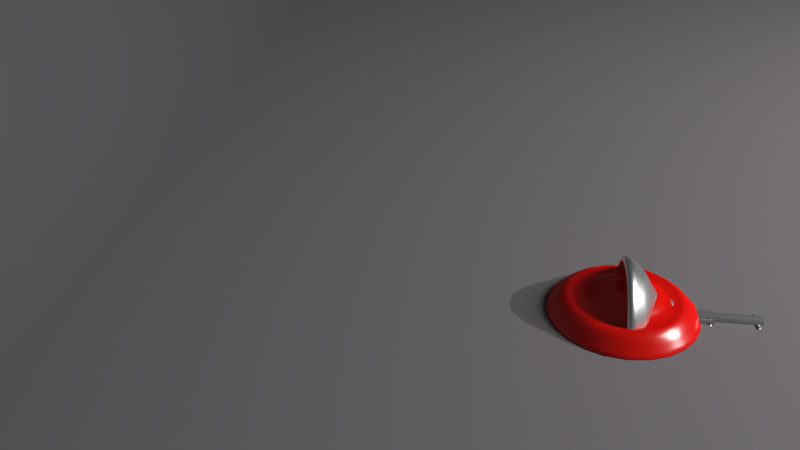 # Source: animatedLamp.blend  (saved by Blender 2.78.0; exported with 4.5.12 LTS)
import bpy
from mathutils import Matrix  # noqa: F401  (used for matrix-valued properties, if any)

bpy.ops.wm.read_factory_settings(use_empty=True)
scene = bpy.context.scene
scene.name = 'Scene'

# ---- collections
col_collection_1 = bpy.data.collections.new('Collection 1'); scene.collection.children.link(col_collection_1)

# ---- materials (node trees are filled in below, after node groups)
mat_light = bpy.data.materials.new('Light')
mat_light.alpha_threshold = 0.0
mat_light.diffuse_color = (1.0, 1.0, 1.0, 1.0)
mat_light.roughness = 0.5
mat_light.specular_intensity = 0.0
mat_material = bpy.data.materials.new('Material')
mat_material.alpha_threshold = 0.0
mat_material.roughness = 0.5
mat_glass = bpy.data.materials.new('Glass')
mat_glass.alpha_threshold = 0.0
mat_glass.roughness = 0.5
mat_cromado = bpy.data.materials.new('Cromado')
mat_cromado.alpha_threshold = 0.0
mat_cromado.roughness = 0.5
mat_material_001 = bpy.data.materials.new('Material.001')
mat_material_001.alpha_threshold = 0.0
mat_material_001.roughness = 0.5
mat_floor = bpy.data.materials.new('Floor')
mat_floor.alpha_threshold = 0.0
mat_floor.roughness = 0.5

# ---- material node trees
mat_light.use_nodes = True; mat_light.node_tree.nodes.clear()
_N = mat_light.node_tree.nodes; _L = mat_light.node_tree.links
n0 = _N.new('ShaderNodeOutputMaterial'); n0.name = 'Material Output'; n0.location = (288, 265)
n1 = _N.new('ShaderNodeEmission'); n1.name = 'Emission'; n1.location = (-2, 265)
n1.inputs[1].default_value = 20.0
_L.new(n1.outputs[0], n0.inputs[0])
n0.is_active_output = True
mat_material.use_nodes = True; mat_material.node_tree.nodes.clear()
_N = mat_material.node_tree.nodes; _L = mat_material.node_tree.links
n0 = _N.new('ShaderNodeOutputMaterial'); n0.name = 'Material Output'; n0.location = (484, 301)
n1 = _N.new('ShaderNodeMixShader'); n1.name = 'Mix Shader'; n1.location = (264, 298)
n1.inputs[0].default_value = 0.08
n2 = _N.new('ShaderNodeBsdfDiffuse'); n2.name = 'Diffuse BSDF'; n2.location = (49, 379)
n2.inputs[0].default_value = (0.8, 0.002813, 0.0, 1.0)
n3 = _N.new('ShaderNodeBsdfAnisotropic'); n3.name = 'Glossy BSDF'; n3.location = (30, 215)
n3.distribution = 'GGX'
n3.inputs[1].default_value = 0.2236
_L.new(n2.outputs[0], n1.inputs[1])
_L.new(n1.outputs[0], n0.inputs[0])
_L.new(n3.outputs[0], n1.inputs[2])
n0.is_active_output = True
mat_glass.use_nodes = True; mat_glass.node_tree.nodes.clear()
_N = mat_glass.node_tree.nodes; _L = mat_glass.node_tree.links
n0 = _N.new('ShaderNodeOutputMaterial'); n0.name = 'Material Output'; n0.location = (684, 300)
n1 = _N.new('ShaderNodeMixShader'); n1.name = 'Mix Shader'; n1.location = (464, 287)
n2 = _N.new('ShaderNodeBsdfDiffuse'); n2.name = 'Diffuse BSDF'; n2.location = (4, 352)
n2.inputs[0].default_value = (0.2771, 0.2771, 0.2771, 1.0)
n3 = _N.new('ShaderNodeBsdfGlass'); n3.name = 'Glass BSDF'; n3.location = (25, 199)
n3.distribution = 'BECKMANN'
n3.inputs[2].default_value = 9.9
_L.new(n1.outputs[0], n0.inputs[0])
_L.new(n2.outputs[0], n1.inputs[1])
_L.new(n3.outputs[0], n1.inputs[2])
n0.is_active_output = True
mat_cromado.use_nodes = True; mat_cromado.node_tree.nodes.clear()
_N = mat_cromado.node_tree.nodes; _L = mat_cromado.node_tree.links
n0 = _N.new('ShaderNodeOutputMaterial'); n0.name = 'Material Output'; n0.location = (460, 300)
n1 = _N.new('ShaderNodeBsdfDiffuse'); n1.name = 'Diffuse BSDF'; n1.location = (10, 300)
n1.inputs[0].default_value = (0.7402, 0.0, 0.007365, 1.0)
n2 = _N.new('ShaderNodeMixShader'); n2.name = 'Mix Shader'; n2.location = (240, 273)
n2.inputs[0].default_value = 1.0
n3 = _N.new('ShaderNodeBsdfAnisotropic'); n3.name = 'Glossy BSDF'; n3.location = (14, 154)
n3.distribution = 'GGX'
n3.inputs[0].default_value = (1.0, 1.0, 1.0, 1.0)
n3.inputs[1].default_value = 0.3162
_L.new(n1.outputs[0], n2.inputs[1])
_L.new(n2.outputs[0], n0.inputs[0])
_L.new(n3.outputs[0], n2.inputs[2])
n0.is_active_output = True
mat_material_001.use_nodes = True; mat_material_001.node_tree.nodes.clear()
_N = mat_material_001.node_tree.nodes; _L = mat_material_001.node_tree.links
n0 = _N.new('ShaderNodeOutputMaterial'); n0.name = 'Material Output'; n0.location = (300, 300)
n1 = _N.new('ShaderNodeEmission'); n1.name = 'Emission'; n1.location = (10, 300)
n1.inputs[1].default_value = 5.0
n2 = _N.new('ShaderNodeBlackbody'); n2.name = 'Blackbody'; n2.location = (-229, 260)
n2.inputs[0].default_value = 5000.0
_L.new(n1.outputs[0], n0.inputs[0])
_L.new(n2.outputs[0], n1.inputs[0])
n0.is_active_output = True
mat_floor.use_nodes = True; mat_floor.node_tree.nodes.clear()
_N = mat_floor.node_tree.nodes; _L = mat_floor.node_tree.links
n0 = _N.new('ShaderNodeOutputMaterial'); n0.name = 'Material Output'; n0.location = (460, 300)
n1 = _N.new('ShaderNodeBsdfDiffuse'); n1.name = 'Diffuse BSDF'; n1.location = (10, 300)
n1.inputs[0].default_value = (0.3786, 0.3558, 0.3728, 1.0)
n2 = _N.new('ShaderNodeMixShader'); n2.name = 'Mix Shader'; n2.location = (240, 274)
_L.new(n1.outputs[0], n2.inputs[1])
_L.new(n2.outputs[0], n0.inputs[0])
n0.is_active_output = True

# ---- world
world_world = bpy.data.worlds.new('World'); scene.world = world_world
world_world.color = (0.05088, 0.05088, 0.05088)
world_world.use_sun_shadow = False
world_world.sun_shadow_jitter_overblur = 0.0
world_world.cycles.sampling_method = 'MANUAL'

# ---- cameras
cam_camera = bpy.data.cameras.new('Camera')
cam_camera.clip_end = 100.0
cam_camera.lens = 35.0
cam_camera.sensor_width = 32.0
cam_camera.sensor_height = 18.0
cam_camera.ortho_scale = 7.314
cam_camera.dof.focus_distance = 0.0

# ---- lights
light_spot_001 = bpy.data.lights.new('Spot.001', 'SPOT')
light_spot_001.transmission_factor = 0.0
light_spot_001.energy = 2000.0
light_spot_001.shadow_buffer_clip_start = 0.5
light_spot_001.shadow_soft_size = 0.001
light_spot_001.shadow_maximum_resolution = 0.006
light_spot_001.use_absolute_resolution = True
light_spot_001.spot_blend = 0.05263
light_spot_001.spot_size = 2.065
light_spot = bpy.data.lights.new('Spot', 'SPOT')
light_spot.transmission_factor = 0.0
light_spot.energy = 1.0
light_spot.shadow_buffer_clip_start = 0.5
light_spot.shadow_maximum_resolution = 0.006
light_spot.use_absolute_resolution = True
light_spot.spot_blend = 0.7
light_spot.spot_size = 1.047
light_spot.use_nodes = True; light_spot.node_tree.nodes.clear()
_N = light_spot.node_tree.nodes; _L = light_spot.node_tree.links
n0 = _N.new('ShaderNodeEmission'); n0.name = 'Emission'; n0.location = (-15, 247)
n0.inputs[1].default_value = 250.0
n1 = _N.new('ShaderNodeOutputLight'); n1.name = 'Lamp Output'; n1.location = (162, 238)
n2 = _N.new('ShaderNodeBlackbody'); n2.name = 'Blackbody'; n2.location = (-211, 283)
n2.inputs[0].default_value = 5000.0
_L.new(n0.outputs[0], n1.inputs[0])
_L.new(n2.outputs[0], n0.inputs[0])
n1.is_active_output = True

# ---- meshes
me_plane = bpy.data.meshes.new('Plane')
me_plane.from_pydata([(-1.0, -1.0, 0.0), (1.0, -1.0, 0.0), (-1.0, 1.0, 0.0), (1.0, 1.0, 0.0)], [], [(0, 1, 3, 2)])
me_plane.materials.append(mat_light)
me_plane.use_remesh_preserve_volume = False
me_plane.use_remesh_preserve_attributes = False
me_plane.use_mirror_vertex_groups = False
me_plane.update()
me_mesh_002 = bpy.data.meshes.new('Mesh.002')
me_mesh_002.from_pydata([(0.0, -0.5, -1.562e-05), (0.0, -0.4801, 0.02883), (0.0, -0.4513, 0.0635), (0.0, -0.4181, 0.09641), (0.0, -0.3854, 0.12), (0.0, -0.3578, 0.1267), (0.0, -0.307, 0.1085), (0.0, -0.2557, 0.1457), (0.0, -0.197, 0.1715), (1.49e-08, -0.124, 0.1973), (-1.49e-08, -0.03, 0.215), (-1.49e-08, -0.03, 0.1047), (-0.1341, -0.4819, -1.556e-05), (-0.1289, -0.4628, 0.02883), (-0.1213, -0.4349, 0.0635), (-0.1125, -0.403, 0.09641), (-0.1039, -0.3714, 0.12), (-0.09662, -0.3447, 0.1267), (-0.08326, -0.2958, 0.1085), (-0.06974, -0.2463, 0.1457), (-0.05428, -0.1896, 0.1715), (-0.03506, -0.1192, 0.1973), (-0.01029, -0.02852, 0.215), (-0.01029, -0.02852, 0.1047), (-0.2525, -0.4317, -1.556e-05), (-0.2424, -0.4145, 0.02883), (-0.2279, -0.3896, 0.0635), (-0.2112, -0.361, 0.09641), (-0.1947, -0.3327, 0.12), (-0.1807, -0.3089, 0.1267), (-0.1551, -0.2651, 0.1085), (-0.1293, -0.2208, 0.1457), (-0.09964, -0.1701, 0.1715), (-0.06284, -0.107, 0.1973), (-0.01541, -0.02585, 0.215), (-0.01541, -0.02585, 0.1047), (-0.3535, -0.3535, -1.556e-05), (-0.3395, -0.3395, 0.02883), (-0.3191, -0.3191, 0.0635), (-0.2956, -0.2956, 0.09641), (-0.2725, -0.2725, 0.12), (-0.2529, -0.2529, 0.1267), (-0.217, -0.217, 0.1085), (-0.1808, -0.1808, 0.1457), (-0.1392, -0.1392, 0.1715), (-0.08765, -0.08765, 0.1973), (-0.02115, -0.02115, 0.215), (-0.02115, -0.02115, 0.1047), (-0.4317, -0.2525, -1.561e-05), (-0.4145, -0.2424, 0.02883), (-0.3896, -0.2279, 0.0635), (-0.361, -0.2112, 0.09641), (-0.3327, -0.1947, 0.12), (-0.3089, -0.1807, 0.1267), (-0.2651, -0.1551, 0.1085), (-0.2208, -0.1293, 0.1457), (-0.1701, -0.09964, 0.1715), (-0.107, -0.06284, 0.1973), (-0.02585, -0.01541, 0.215), (-0.02585, -0.01541, 0.1047), (-0.4819, -0.1341, -1.559e-05), (-0.4628, -0.1289, 0.02883), (-0.4349, -0.1213, 0.0635), (-0.403, -0.1125, 0.09641), (-0.3714, -0.1039, 0.12), (-0.3447, -0.09662, 0.1267), (-0.2958, -0.08326, 0.1085), (-0.2463, -0.06974, 0.1457), (-0.1896, -0.05428, 0.1715), (-0.1192, -0.03506, 0.1973), (-0.02852, -0.01029, 0.215), (-0.02852, -0.01029, 0.1047), (-0.5, 6.333e-08, -1.562e-05), (-0.4801, 6.519e-08, 0.02883), (-0.4513, 6.892e-08, 0.0635), (-0.4181, 7.264e-08, 0.09641), (-0.3854, 7.823e-08, 0.12), (-0.3578, 8.196e-08, 0.1267), (-0.307, 8.941e-08, 0.1085), (-0.2557, 9.313e-08, 0.1457), (-0.197, 1.006e-07, 0.1715), (-0.124, 1.043e-07, 0.1973), (-0.03, 1.267e-07, 0.215), (-0.03, 1.211e-07, 0.1047), (-0.4819, 0.1341, -1.561e-05), (-0.4628, 0.1289, 0.02883), (-0.4349, 0.1213, 0.0635), (-0.403, 0.1125, 0.09641), (-0.3714, 0.1039, 0.12), (-0.3447, 0.09662, 0.1267), (-0.2958, 0.08326, 0.1085), (-0.2463, 0.06975, 0.1457), (-0.1896, 0.05428, 0.1715), (-0.1192, 0.03506, 0.1973), (-0.02852, 0.01029, 0.215), (-0.02852, 0.01029, 0.1047), (-0.4317, 0.2525, -1.56e-05), (-0.4145, 0.2424, 0.02883), (-0.3896, 0.2279, 0.0635), (-0.361, 0.2112, 0.09641), (-0.3327, 0.1947, 0.12), (-0.3089, 0.1807, 0.1267), (-0.2651, 0.1551, 0.1085), (-0.2208, 0.1293, 0.1457), (-0.1701, 0.09964, 0.1715), (-0.107, 0.06284, 0.1973), (-0.02585, 0.01541, 0.215), (-0.02585, 0.01541, 0.1047), (-0.3535, 0.3535, -1.561e-05), (-0.3395, 0.3395, 0.02883), (-0.3191, 0.3191, 0.0635), (-0.2956, 0.2956, 0.09641), (-0.2725, 0.2725, 0.12), (-0.2529, 0.2529, 0.1267), (-0.217, 0.217, 0.1085), (-0.1808, 0.1808, 0.1457), (-0.1392, 0.1392, 0.1715), (-0.08765, 0.08765, 0.1973), (-0.02115, 0.02115, 0.215), (-0.02115, 0.02115, 0.1047), (-0.2525, 0.4317, -1.557e-05), (-0.2424, 0.4145, 0.02883), (-0.2279, 0.3896, 0.0635), (-0.2112, 0.361, 0.09641), (-0.1947, 0.3327, 0.12), (-0.1807, 0.3089, 0.1267), (-0.1551, 0.2651, 0.1085), (-0.1293, 0.2208, 0.1457), (-0.09964, 0.1701, 0.1715), (-0.06284, 0.107, 0.1973), (-0.01541, 0.02585, 0.215), (-0.01541, 0.02585, 0.1047), (-0.1341, 0.4819, -1.562e-05), (-0.1289, 0.4628, 0.02883), (-0.1213, 0.4349, 0.0635), (-0.1125, 0.403, 0.09641), (-0.1039, 0.3714, 0.12), (-0.09662, 0.3447, 0.1267), (-0.08326, 0.2958, 0.1085), (-0.06974, 0.2463, 0.1457), (-0.05428, 0.1896, 0.1715), (-0.03506, 0.1192, 0.1973), (-0.01029, 0.02852, 0.215), (-0.01029, 0.02852, 0.1047), (8.941e-08, 0.5, -1.565e-05), (8.941e-08, 0.4801, 0.02883), (8.941e-08, 0.4513, 0.0635), (1.043e-07, 0.4181, 0.09641), (8.941e-08, 0.3854, 0.12), (1.043e-07, 0.3578, 0.1267), (1.192e-07, 0.307, 0.1085), (1.341e-07, 0.2557, 0.1457), (1.49e-07, 0.197, 0.1715), (1.788e-07, 0.124, 0.1973), (1.788e-07, 0.03, 0.215), (1.788e-07, 0.03, 0.1047), (0.1341, 0.4819, -1.565e-05), (0.1289, 0.4628, 0.02883), (0.1213, 0.4349, 0.0635), (0.1125, 0.403, 0.09641), (0.1039, 0.3714, 0.12), (0.09662, 0.3447, 0.1267), (0.08326, 0.2958, 0.1085), (0.06975, 0.2463, 0.1457), (0.05428, 0.1896, 0.1715), (0.03506, 0.1192, 0.1973), (0.01029, 0.02852, 0.215), (0.01029, 0.02852, 0.1047), (0.2525, 0.4317, -1.572e-05), (0.2424, 0.4145, 0.02883), (0.2279, 0.3896, 0.0635), (0.2112, 0.361, 0.09641), (0.1947, 0.3327, 0.12), (0.1807, 0.3089, 0.1267), (0.1551, 0.2651, 0.1085), (0.1293, 0.2208, 0.1457), (0.09964, 0.1701, 0.1715), (0.06284, 0.107, 0.1973), (0.01541, 0.02585, 0.215), (0.01541, 0.02585, 0.1047), (0.3535, 0.3535, -1.56e-05), (0.3395, 0.3395, 0.02883), (0.3191, 0.3191, 0.0635), (0.2956, 0.2956, 0.09641), (0.2725, 0.2725, 0.12), (0.2529, 0.2529, 0.1267), (0.217, 0.217, 0.1085), (0.1808, 0.1808, 0.1457), (0.1392, 0.1392, 0.1715), (0.08765, 0.08765, 0.1973), (0.02115, 0.02115, 0.215), (0.02115, 0.02115, 0.1047), (0.4317, 0.2525, -1.563e-05), (0.4145, 0.2424, 0.02883), (0.3896, 0.2279, 0.0635), (0.361, 0.2112, 0.09641), (0.3327, 0.1947, 0.12), (0.3089, 0.1807, 0.1267), (0.2651, 0.1551, 0.1085), (0.2208, 0.1293, 0.1457), (0.1701, 0.09964, 0.1715), (0.107, 0.06284, 0.1973), (0.02585, 0.01541, 0.215), (0.02585, 0.01541, 0.1047), (0.4819, 0.1341, -1.563e-05), (0.4628, 0.1289, 0.02883), (0.4349, 0.1213, 0.0635), (0.403, 0.1125, 0.09641), (0.3714, 0.1039, 0.12), (0.3447, 0.09662, 0.1267), (0.2958, 0.08326, 0.1085), (0.2463, 0.06974, 0.1457), (0.1896, 0.05428, 0.1715), (0.1192, 0.03506, 0.1973), (0.02852, 0.01029, 0.215), (0.02852, 0.01029, 0.1047), (0.5, -1.964e-07, -1.565e-05), (0.4801, -2.022e-07, 0.02883), (0.4513, -2.071e-07, 0.0635), (0.4181, -2.143e-07, 0.09641), (0.3854, -2.253e-07, 0.12), (0.3578, -2.319e-07, 0.1267), (0.307, -2.522e-07, 0.1085), (0.2557, -2.651e-07, 0.1457), (0.197, -2.862e-07, 0.1715), (0.124, -3.088e-07, 0.1973), (0.03, -3.337e-07, 0.215), (0.03, -3.616e-07, 0.1047), (0.4819, -0.1341, -1.566e-05), (0.4628, -0.1289, 0.02883), (0.4349, -0.1213, 0.0635), (0.403, -0.1125, 0.09641), (0.3714, -0.1039, 0.12), (0.3447, -0.09662, 0.1267), (0.2958, -0.08326, 0.1085), (0.2463, -0.06975, 0.1457), (0.1896, -0.05428, 0.1715), (0.1192, -0.03506, 0.1973), (0.02852, -0.01029, 0.215), (0.02852, -0.01029, 0.1047), (0.4317, -0.2525, -1.566e-05), (0.4145, -0.2424, 0.02883), (0.3896, -0.2279, 0.0635), (0.361, -0.2112, 0.09641), (0.3327, -0.1947, 0.12), (0.3089, -0.1807, 0.1267), (0.2651, -0.1551, 0.1085), (0.2208, -0.1293, 0.1457), (0.1701, -0.09964, 0.1715), (0.107, -0.06284, 0.1973), (0.02585, -0.01541, 0.215), (0.02585, -0.01541, 0.1047), (0.3535, -0.3535, -1.566e-05), (0.3395, -0.3395, 0.02883), (0.3191, -0.3191, 0.0635), (0.2956, -0.2956, 0.09641), (0.2725, -0.2725, 0.12), (0.2529, -0.2529, 0.1267), (0.217, -0.217, 0.1085), (0.1808, -0.1808, 0.1457), (0.1392, -0.1392, 0.1715), (0.08765, -0.08765, 0.1973), (0.02115, -0.02115, 0.215), (0.02115, -0.02115, 0.1047), (0.2525, -0.4317, -1.569e-05), (0.2424, -0.4145, 0.02883), (0.2279, -0.3896, 0.0635), (0.2112, -0.361, 0.09641), (0.1947, -0.3327, 0.12), (0.1807, -0.3089, 0.1267), (0.1551, -0.2651, 0.1085), (0.1293, -0.2208, 0.1457), (0.09964, -0.1701, 0.1715), (0.06284, -0.107, 0.1973), (0.01541, -0.02585, 0.215), (0.01541, -0.02585, 0.1047), (0.1341, -0.4819, -1.56e-05), (0.1289, -0.4628, 0.02883), (0.1213, -0.4349, 0.0635), (0.1125, -0.403, 0.09641), (0.1039, -0.3714, 0.12), (0.09662, -0.3447, 0.1267), (0.08326, -0.2958, 0.1085), (0.06975, -0.2463, 0.1457), (0.05428, -0.1896, 0.1715), (0.03506, -0.1192, 0.1973), (0.01029, -0.02852, 0.215), (0.01029, -0.02852, 0.1047), (1.397e-08, -6.519e-08, 0.1047), (2.98e-08, -4.47e-08, -1.562e-05), (0.3511, -0.3511, 0.01271), (0.4288, -0.2508, 0.01271), (0.2508, -0.4288, 0.01271), (0.1332, -0.4787, 0.01271), (0.4967, -2.007e-07, 0.01271), (0.4787, -0.1332, 0.01271), (0.4787, 0.1332, 0.01271), (0.4288, 0.2508, 0.01271), (-0.2508, 0.4288, 0.01271), (-0.1332, 0.4787, 0.01271), (-0.3511, 0.3511, 0.01271), (-0.4288, 0.2508, 0.01271), (0.1332, 0.4787, 0.01271), (9.015e-08, 0.4967, 0.01271), (0.2508, 0.4288, 0.01271), (0.3511, 0.3511, 0.01271), (-0.4787, -0.1332, 0.01271), (-0.4288, -0.2508, 0.01271), (-0.4967, 6.53e-08, 0.01271), (-0.4787, 0.1332, 0.01271), (-0.2508, -0.4288, 0.01271), (-0.3511, -0.3511, 0.01271), (-0.1332, -0.4787, 0.01271), (-2.478e-10, -0.4967, 0.01271)], [], [(313, 312, 12, 0), (2, 14, 13, 1), (3, 15, 14, 2), (4, 16, 15, 3), (5, 17, 16, 4), (6, 18, 17, 5), (7, 19, 18, 6), (8, 20, 19, 7), (9, 21, 20, 8), (10, 22, 21, 9), (11, 23, 22, 10), (312, 310, 24, 12), (14, 26, 25, 13), (15, 27, 26, 14), (16, 28, 27, 15), (17, 29, 28, 16), (18, 30, 29, 17), (19, 31, 30, 18), (20, 32, 31, 19), (21, 33, 32, 20), (22, 34, 33, 21), (23, 35, 34, 22), (310, 311, 36, 24), (26, 38, 37, 25), (27, 39, 38, 26), (28, 40, 39, 27), (29, 41, 40, 28), (30, 42, 41, 29), (31, 43, 42, 30), (32, 44, 43, 31), (33, 45, 44, 32), (34, 46, 45, 33), (35, 47, 46, 34), (311, 307, 48, 36), (38, 50, 49, 37), (39, 51, 50, 38), (40, 52, 51, 39), (41, 53, 52, 40), (42, 54, 53, 41), (43, 55, 54, 42), (44, 56, 55, 43), (45, 57, 56, 44), (46, 58, 57, 45), (47, 59, 58, 46), (307, 306, 60, 48), (50, 62, 61, 49), (51, 63, 62, 50), (52, 64, 63, 51), (53, 65, 64, 52), (54, 66, 65, 53), (55, 67, 66, 54), (56, 68, 67, 55), (57, 69, 68, 56), (58, 70, 69, 57), (59, 71, 70, 58), (306, 308, 72, 60), (62, 74, 73, 61), (63, 75, 74, 62), (64, 76, 75, 63), (65, 77, 76, 64), (66, 78, 77, 65), (67, 79, 78, 66), (68, 80, 79, 67), (69, 81, 80, 68), (70, 82, 81, 69), (71, 83, 82, 70), (308, 309, 84, 72), (74, 86, 85, 73), (75, 87, 86, 74), (76, 88, 87, 75), (77, 89, 88, 76), (78, 90, 89, 77), (79, 91, 90, 78), (80, 92, 91, 79), (81, 93, 92, 80), (82, 94, 93, 81), (83, 95, 94, 82), (309, 301, 96, 84), (86, 98, 97, 85), (87, 99, 98, 86), (88, 100, 99, 87), (89, 101, 100, 88), (90, 102, 101, 89), (91, 103, 102, 90), (92, 104, 103, 91), (93, 105, 104, 92), (94, 106, 105, 93), (95, 107, 106, 94), (301, 300, 108, 96), (98, 110, 109, 97), (99, 111, 110, 98), (100, 112, 111, 99), (101, 113, 112, 100), (102, 114, 113, 101), (103, 115, 114, 102), (104, 116, 115, 103), (105, 117, 116, 104), (106, 118, 117, 105), (107, 119, 118, 106), (300, 298, 120, 108), (110, 122, 121, 109), (111, 123, 122, 110), (112, 124, 123, 111), (113, 125, 124, 112), (114, 126, 125, 113), (115, 127, 126, 114), (116, 128, 127, 115), (117, 129, 128, 116), (118, 130, 129, 117), (119, 131, 130, 118), (298, 299, 132, 120), (122, 134, 133, 121), (123, 135, 134, 122), (124, 136, 135, 123), (125, 137, 136, 124), (126, 138, 137, 125), (127, 139, 138, 126), (128, 140, 139, 127), (129, 141, 140, 128), (130, 142, 141, 129), (131, 143, 142, 130), (299, 303, 144, 132), (134, 146, 145, 133), (135, 147, 146, 134), (136, 148, 147, 135), (137, 149, 148, 136), (138, 150, 149, 137), (139, 151, 150, 138), (140, 152, 151, 139), (141, 153, 152, 140), (142, 154, 153, 141), (143, 155, 154, 142), (303, 302, 156, 144), (146, 158, 157, 145), (147, 159, 158, 146), (148, 160, 159, 147), (149, 161, 160, 148), (150, 162, 161, 149), (151, 163, 162, 150), (152, 164, 163, 151), (153, 165, 164, 152), (154, 166, 165, 153), (155, 167, 166, 154), (302, 304, 168, 156), (158, 170, 169, 157), (159, 171, 170, 158), (160, 172, 171, 159), (161, 173, 172, 160), (162, 174, 173, 161), (163, 175, 174, 162), (164, 176, 175, 163), (165, 177, 176, 164), (166, 178, 177, 165), (167, 179, 178, 166), (304, 305, 180, 168), (170, 182, 181, 169), (171, 183, 182, 170), (172, 184, 183, 171), (173, 185, 184, 172), (174, 186, 185, 173), (175, 187, 186, 174), (176, 188, 187, 175), (177, 189, 188, 176), (178, 190, 189, 177), (179, 191, 190, 178), (305, 297, 192, 180), (182, 194, 193, 181), (183, 195, 194, 182), (184, 196, 195, 183), (185, 197, 196, 184), (186, 198, 197, 185), (187, 199, 198, 186), (188, 200, 199, 187), (189, 201, 200, 188), (190, 202, 201, 189), (191, 203, 202, 190), (297, 296, 204, 192), (194, 206, 205, 193), (195, 207, 206, 194), (196, 208, 207, 195), (197, 209, 208, 196), (198, 210, 209, 197), (199, 211, 210, 198), (200, 212, 211, 199), (201, 213, 212, 200), (202, 214, 213, 201), (203, 215, 214, 202), (296, 294, 216, 204), (206, 218, 217, 205), (207, 219, 218, 206), (208, 220, 219, 207), (209, 221, 220, 208), (210, 222, 221, 209), (211, 223, 222, 210), (212, 224, 223, 211), (213, 225, 224, 212), (214, 226, 225, 213), (215, 227, 226, 214), (294, 295, 228, 216), (218, 230, 229, 217), (219, 231, 230, 218), (220, 232, 231, 219), (221, 233, 232, 220), (222, 234, 233, 221), (223, 235, 234, 222), (224, 236, 235, 223), (225, 237, 236, 224), (226, 238, 237, 225), (227, 239, 238, 226), (295, 291, 240, 228), (230, 242, 241, 229), (231, 243, 242, 230), (232, 244, 243, 231), (233, 245, 244, 232), (234, 246, 245, 233), (235, 247, 246, 234), (236, 248, 247, 235), (237, 249, 248, 236), (238, 250, 249, 237), (239, 251, 250, 238), (291, 290, 252, 240), (242, 254, 253, 241), (243, 255, 254, 242), (244, 256, 255, 243), (245, 257, 256, 244), (246, 258, 257, 245), (247, 259, 258, 246), (248, 260, 259, 247), (249, 261, 260, 248), (250, 262, 261, 249), (251, 263, 262, 250), (290, 292, 264, 252), (254, 266, 265, 253), (255, 267, 266, 254), (256, 268, 267, 255), (257, 269, 268, 256), (258, 270, 269, 257), (259, 271, 270, 258), (260, 272, 271, 259), (261, 273, 272, 260), (262, 274, 273, 261), (263, 275, 274, 262), (292, 293, 276, 264), (266, 278, 277, 265), (267, 279, 278, 266), (268, 280, 279, 267), (269, 281, 280, 268), (270, 282, 281, 269), (271, 283, 282, 270), (272, 284, 283, 271), (273, 285, 284, 272), (274, 286, 285, 273), (275, 287, 286, 274), (293, 313, 0, 276), (278, 2, 1, 277), (279, 3, 2, 278), (280, 4, 3, 279), (281, 5, 4, 280), (282, 6, 5, 281), (283, 7, 6, 282), (284, 8, 7, 283), (285, 9, 8, 284), (286, 10, 9, 285), (287, 11, 10, 286), (203, 288, 215), (287, 288, 11), (83, 71, 288), (179, 167, 288), (131, 288, 143), (47, 288, 59), (251, 239, 288), (107, 288, 119), (35, 288, 47), (191, 179, 288), (11, 288, 23), (83, 288, 95), (275, 263, 288), (167, 155, 288), (215, 288, 227), (131, 119, 288), (191, 288, 203), (23, 288, 35), (143, 288, 155), (71, 59, 288), (107, 95, 288), (251, 288, 263), (227, 288, 239), (287, 275, 288), (132, 144, 289), (180, 192, 289), (72, 84, 289), (120, 132, 289), (144, 156, 289), (228, 240, 289), (168, 180, 289), (276, 0, 289), (216, 228, 289), (108, 120, 289), (0, 12, 289), (60, 72, 289), (264, 276, 289), (96, 108, 289), (204, 216, 289), (84, 96, 289), (48, 60, 289), (252, 264, 289), (192, 204, 289), (36, 48, 289), (12, 24, 289), (24, 36, 289), (156, 168, 289), (240, 252, 289), (277, 1, 313, 293), (265, 277, 293, 292), (253, 265, 292, 290), (241, 253, 290, 291), (229, 241, 291, 295), (217, 229, 295, 294), (205, 217, 294, 296), (193, 205, 296, 297), (181, 193, 297, 305), (169, 181, 305, 304), (157, 169, 304, 302), (145, 157, 302, 303), (133, 145, 303, 299), (121, 133, 299, 298), (109, 121, 298, 300), (97, 109, 300, 301), (85, 97, 301, 309), (73, 85, 309, 308), (61, 73, 308, 306), (49, 61, 306, 307), (37, 49, 307, 311), (25, 37, 311, 310), (13, 25, 310, 312), (1, 13, 312, 313)])
me_mesh_002.polygons.foreach_set('use_smooth', [True] * 336)
me_mesh_002.materials.append(mat_material)
me_mesh_002.use_remesh_preserve_volume = False
me_mesh_002.use_remesh_preserve_attributes = False
me_mesh_002.use_mirror_vertex_groups = False
me_mesh_002.update()
me_mesh_003 = bpy.data.meshes.new('Mesh.003')
me_mesh_003.from_pydata([(-2.241e-08, -0.03677, -2.093e-08), (-0.01261, -0.03496, 1.252e-07), (-0.01889, -0.03168, 1.434e-07), (-0.02593, -0.02593, 8.866e-08), (-0.03168, -0.01889, 7.039e-08), (-0.03496, -0.01261, 5.213e-08), (-0.03677, 2.305e-07, 7.039e-08), (-0.03496, 0.01261, 5.213e-08), (-0.03168, 0.01889, 8.866e-08), (-0.02593, 0.02593, 1.56e-08), (-0.01889, 0.03168, 1.069e-07), (-0.01261, 0.03496, -2.662e-09), (2.15e-07, 0.03677, -2.662e-09), (0.01261, 0.03496, -1.488e-07), (0.01889, 0.03168, -1.67e-07), (0.02593, 0.02593, 3.387e-08), (0.03168, 0.01889, -2.093e-08), (0.03496, 0.01261, -2.093e-08), (0.03677, -3.337e-07, -2.093e-08), (0.03496, -0.01261, 1.56e-08), (0.03168, -0.01889, -5.745e-08), (0.02593, -0.02593, -7.572e-08), (0.01889, -0.03168, -9.398e-08), (0.01261, -0.03496, 5.213e-08), (0.01261, -0.03496, 0.2533), (0.01889, -0.03168, 0.2533), (0.02593, -0.02593, 0.2533), (0.03168, -0.01889, 0.2533), (0.03496, -0.01261, 0.2533), (0.03677, -3.337e-07, 0.2533), (0.03496, 0.01261, 0.2533), (0.03168, 0.01889, 0.2533), (0.02593, 0.02593, 0.2533), (0.01889, 0.03168, 0.2533), (0.01261, 0.03496, 0.2533), (2.15e-07, 0.03677, 0.2533), (-0.01261, 0.03496, 0.2533), (-0.01889, 0.03168, 0.2533), (-0.02593, 0.02593, 0.2533), (-0.03168, 0.01889, 0.2533), (-0.03496, 0.01261, 0.2533), (-0.03677, 2.305e-07, 0.2533), (-0.03496, -0.01261, 0.2533), (-0.03168, -0.01889, 0.2533), (-0.02593, -0.02593, 0.2533), (-0.01889, -0.03168, 0.2533), (-0.01261, -0.03496, 0.2533), (-2.241e-08, -0.03677, 0.2533), (-1.863e-09, 0.0, 0.2533), (-1.863e-09, 0.0, 0.2533), (-1.863e-09, -1.863e-09, 0.2533), (0.0, -1.863e-09, 0.2533), (0.0, -9.313e-10, 0.2533), (0.0, -1.087e-09, 0.2533), (0.0, -9.313e-10, 0.2533), (0.0, -1.863e-09, 0.2533), (-1.863e-09, -1.863e-09, 0.2533), (-1.863e-09, 0.0, 0.2533), (-1.863e-09, 0.0, 0.2533), (-1.826e-09, 0.0, 0.2533), (-1.863e-09, 0.0, 0.2533), (-1.863e-09, 0.0, 0.2533), (-1.863e-09, -1.863e-09, 0.2533), (0.0, -1.863e-09, 0.2533), (0.0, -9.313e-10, 0.2533), (0.0, -1.087e-09, 0.2533), (0.0, -9.313e-10, 0.2533), (0.0, -1.863e-09, 0.2533), (-1.863e-09, -1.863e-09, 0.2533), (-1.863e-09, 0.0, 0.2533), (-1.863e-09, 0.0, 0.2533), (-1.826e-09, 0.0, 0.2533)], [], [(13, 12, 35, 34), (14, 13, 34, 33), (4, 3, 44, 43), (8, 7, 40, 39), (23, 24, 47, 0), (18, 17, 30, 29), (10, 9, 38, 37), (3, 2, 45, 44), (20, 19, 28, 27), (23, 22, 25, 24), (9, 8, 39, 38), (17, 16, 31, 30), (2, 1, 46, 45), (1, 0, 47, 46), (16, 15, 32, 31), (19, 18, 29, 28), (12, 11, 36, 35), (7, 6, 41, 40), (11, 10, 37, 36), (21, 20, 27, 26), (22, 21, 26, 25), (15, 14, 33, 32), (5, 4, 43, 42), (6, 5, 42, 41), (24, 25, 49, 48), (40, 41, 65, 64), (33, 34, 58, 57), (44, 45, 69, 68), (43, 44, 68, 67), (47, 24, 48, 71), (29, 30, 54, 53), (37, 38, 62, 61), (38, 39, 63, 62), (31, 32, 56, 55), (41, 42, 66, 65), (36, 37, 61, 60), (45, 46, 70, 69), (39, 40, 64, 63), (34, 35, 59, 58), (32, 33, 57, 56), (35, 36, 60, 59), (27, 28, 52, 51), (28, 29, 53, 52), (25, 26, 50, 49), (42, 43, 67, 66), (46, 47, 71, 70), (30, 31, 55, 54), (26, 27, 51, 50)])
me_mesh_003.polygons.foreach_set('use_smooth', [True] * 48)
me_mesh_003.materials.append(mat_material)
me_mesh_003.use_remesh_preserve_volume = False
me_mesh_003.use_remesh_preserve_attributes = False
me_mesh_003.use_mirror_vertex_groups = False
me_mesh_003.update()
me_cube = bpy.data.meshes.new('Cube')
me_cube.from_pydata([(1.456, -1.0, -0.992), (1.469, -0.9999, 1.008), (1.446, 0.9999, -1.02), (1.459, 1.0, 0.9797), (3.456, -1.0, -1.0), (3.469, -0.9999, 0.9995), (3.446, 1.0, -1.029), (3.459, 1.0, 0.9712), (-3.459, -1.0, -0.9712), (-3.446, -1.0, 1.029), (-3.469, 0.9999, -0.9995), (-3.456, 1.0, 1.0), (-1.459, -1.0, -0.9797), (-1.446, -0.9999, 1.02), (-1.469, 0.9999, -1.008), (-1.456, 1.0, 0.992)], [], [(0, 1, 3, 2), (2, 3, 7, 6), (6, 7, 5, 4), (4, 5, 1, 0), (2, 6, 4, 0), (7, 3, 1, 5), (8, 9, 11, 10), (10, 11, 15, 14), (14, 15, 13, 12), (12, 13, 9, 8), (10, 14, 12, 8), (15, 11, 9, 13)])
me_cube.polygons.foreach_set('use_smooth', [True] * 12)
me_cube.materials.append(mat_glass)
me_cube.use_remesh_preserve_volume = False
me_cube.use_remesh_preserve_attributes = False
me_cube.use_mirror_vertex_groups = False
me_cube.update()
me_cylinder = bpy.data.meshes.new('Cylinder')
me_cylinder.from_pydata([(0.0, 1.0, -1.0), (0.0, 1.0, 1.0), (0.7071, 0.7071, -1.0), (0.7071, 0.7071, 1.0), (1.0, -4.371e-08, -1.0), (1.0, -4.371e-08, 1.0), (0.7071, -0.7071, -1.0), (0.7071, -0.7071, 1.0), (-8.742e-08, -1.0, -1.0), (-8.742e-08, -1.0, 1.0), (-0.7071, -0.7071, -1.0), (-0.7071, -0.7071, 1.0), (-1.0, 1.192e-08, -1.0), (-1.0, 1.192e-08, 1.0), (-0.7071, 0.7071, -1.0), (-0.7071, 0.7071, 1.0)], [], [(0, 1, 3, 2), (2, 3, 5, 4), (4, 5, 7, 6), (6, 7, 9, 8), (8, 9, 11, 10), (10, 11, 13, 12), (3, 1, 15, 13, 11, 9, 7, 5), (12, 13, 15, 14), (14, 15, 1, 0), (0, 2, 4, 6, 8, 10, 12, 14)])
me_cylinder.polygons.foreach_set('use_smooth', [True] * 10)
me_cylinder.materials.append(mat_glass)
me_cylinder.use_remesh_preserve_volume = False
me_cylinder.use_remesh_preserve_attributes = False
me_cylinder.use_mirror_vertex_groups = False
me_cylinder.update()
me_cube_002 = bpy.data.meshes.new('Cube.002')
me_cube_002.from_pydata([(-1.0, -1.0, -1.0), (-1.0, -1.0, 1.0), (-1.0, 1.785, -1.0), (-1.0, 1.785, 1.0), (1.0, -1.0, -1.0), (1.0, -1.0, 1.0), (1.0, 1.785, -1.0), (1.0, 1.785, 1.0)], [], [(0, 1, 3, 2), (2, 3, 7, 6), (6, 7, 5, 4), (4, 5, 1, 0), (2, 6, 4, 0), (7, 3, 1, 5)])
me_cube_002.polygons.foreach_set('use_smooth', [True] * 6)
me_cube_002.materials.append(mat_glass)
me_cube_002.use_remesh_preserve_volume = False
me_cube_002.use_remesh_preserve_attributes = False
me_cube_002.use_mirror_vertex_groups = False
me_cube_002.update()
me_cylinder_001 = bpy.data.meshes.new('Cylinder.001')
me_cylinder_001.from_pydata([(0.0, 1.0, -1.0), (0.0, 1.0, 1.0), (0.7071, 0.7071, -1.0), (0.7071, 0.7071, 1.0), (1.0, -4.371e-08, -1.0), (1.0, -4.371e-08, 1.0), (0.7071, -0.7071, -1.0), (0.7071, -0.7071, 1.0), (-8.742e-08, -1.0, -1.0), (-8.742e-08, -1.0, 1.0), (-0.7071, -0.7071, -1.0), (-0.7071, -0.7071, 1.0), (-1.0, 1.192e-08, -1.0), (-1.0, 1.192e-08, 1.0), (-0.7071, 0.7071, -1.0), (-0.7071, 0.7071, 1.0)], [], [(0, 1, 3, 2), (2, 3, 5, 4), (4, 5, 7, 6), (6, 7, 9, 8), (8, 9, 11, 10), (10, 11, 13, 12), (3, 1, 15, 13, 11, 9, 7, 5), (12, 13, 15, 14), (14, 15, 1, 0), (0, 2, 4, 6, 8, 10, 12, 14)])
me_cylinder_001.polygons.foreach_set('use_smooth', [True] * 10)
me_cylinder_001.materials.append(mat_glass)
me_cylinder_001.use_remesh_preserve_volume = False
me_cylinder_001.use_remesh_preserve_attributes = False
me_cylinder_001.use_mirror_vertex_groups = False
me_cylinder_001.update()
me_mesh_001 = bpy.data.meshes.new('Mesh.001')
me_mesh_001.from_pydata([(0.1564, 1.637e-08, -0.1044), (-0.1387, -0.03368, -0.04608), (-0.09561, -0.06068, 0.0006926), (-0.03337, -0.07567, 0.02665), (0.03572, -0.07567, 0.02665), (0.09796, -0.06068, 0.0006926), (0.141, -0.03368, -0.04608), (-0.1541, 1.323e-08, -0.1044), (-0.1387, -0.05833, -0.07074), (-0.09561, -0.1051, -0.04373), (-0.03337, -0.1311, -0.02874), (0.03572, -0.1311, -0.02874), (0.09796, -0.1051, -0.04373), (0.141, -0.05833, -0.07074), (-0.1387, -0.06735, -0.1044), (-0.09561, -0.1214, -0.1044), (-0.03337, -0.1513, -0.1044), (0.03572, -0.1513, -0.1044), (0.09796, -0.1214, -0.1044), (0.141, -0.06735, -0.1044), (-0.1387, -0.05833, -0.1381), (-0.09561, -0.1051, -0.1651), (-0.03337, -0.1311, -0.1801), (0.03572, -0.1311, -0.1801), (0.09796, -0.1051, -0.1651), (0.141, -0.05833, -0.1381), (-0.1387, -0.03368, -0.1627), (-0.09561, -0.06068, -0.2095), (-0.03337, -0.07567, -0.2355), (0.03572, -0.07567, -0.2355), (0.09796, -0.06068, -0.2095), (0.141, -0.03368, -0.1627), (-0.1387, -5.121e-09, -0.1718), (-0.09561, 5.118e-09, -0.2258), (-0.03337, 1.113e-08, -0.2558), (0.03572, 1.634e-08, -0.2558), (0.09796, 1.973e-08, -0.2258), (0.141, 2.294e-08, -0.1718), (-0.1387, 0.03368, -0.1627), (-0.09561, 0.06068, -0.2095), (-0.03337, 0.07567, -0.2355), (0.03572, 0.07567, -0.2355), (0.09796, 0.06068, -0.2095), (0.141, 0.03368, -0.1627), (-0.1387, 0.05833, -0.1381), (-0.09561, 0.1051, -0.1651), (-0.03337, 0.1311, -0.1801), (0.03572, 0.1311, -0.1801), (0.09796, 0.1051, -0.1651), (0.141, 0.05833, -0.1381), (-0.1387, 0.06735, -0.1044), (-0.09561, 0.1214, -0.1044), (-0.03337, 0.1513, -0.1044), (0.03572, 0.1513, -0.1044), (0.09796, 0.1214, -0.1044), (0.141, 0.06735, -0.1044), (-0.1387, 0.05833, -0.07074), (-0.09561, 0.1051, -0.04373), (-0.03337, 0.1311, -0.02874), (0.03572, 0.1311, -0.02874), (0.09796, 0.1051, -0.04373), (0.141, 0.05833, -0.07074), (-0.1387, 0.03368, -0.04608), (-0.09561, 0.06068, 0.0006926), (-0.03337, 0.07567, 0.02665), (0.03572, 0.07567, 0.02665), (0.09796, 0.06068, 0.0006926), (0.141, 0.03368, -0.04608), (-0.1387, -8.696e-09, -0.03706), (-0.09561, -1.474e-08, 0.01695), (-0.03337, -1.598e-08, 0.04693), (0.03572, -1.077e-08, 0.04693), (0.09796, -1.305e-10, 0.01695), (0.141, 5.482e-09, -0.03706), (0.0, -1.105, 1.21), (0.0, -1.053, 1.035), (0.0, -0.9633, 0.9078), (0.0, -0.8495, 0.8126), (0.0, -0.7257, 0.7348), (0.0, -0.6061, 0.6594), (0.0, -0.5046, 0.5712), (0.0, -0.4073, 0.4295), (-7.451e-09, -0.3591, 0.306), (0.0, -0.3272, 0.2011), (0.0, -0.2786, 0.1149), (0.0, -0.1805, 0.04781), (-0.2934, -1.066, 1.21), (-0.2798, -1.016, 1.035), (-0.2561, -0.9289, 0.9078), (-0.2261, -0.8191, 0.8126), (-0.1935, -0.6997, 0.7348), (-0.162, -0.5842, 0.6594), (-0.1353, -0.4864, 0.5712), (-0.1097, -0.3925, 0.4295), (-0.09699, -0.346, 0.306), (-0.08858, -0.3152, 0.2011), (-0.07578, -0.2684, 0.1149), (-0.04994, -0.1737, 0.04781), (-0.002389, 0.0004201, 8.941e-08), (-0.5576, -0.9541, 1.21), (-0.5315, -0.9094, 1.035), (-0.4862, -0.8318, 0.9078), (-0.4287, -0.7335, 0.8126), (-0.3663, -0.6266, 0.7348), (-0.306, -0.5233, 0.6594), (-0.2548, -0.4357, 0.5712), (-0.2057, -0.3517, 0.4295), (-0.1814, -0.3101, 0.306), (-0.1653, -0.2825, 0.2011), (-0.1408, -0.2405, 0.1149), (-0.09133, -0.1558, 0.04781), (-0.0002818, 5.448e-05, 8.941e-08), (-0.7813, -0.7813, 1.21), (-0.7447, -0.7447, 1.035), (-0.6811, -0.6811, 0.9078), (-0.6006, -0.6006, 0.8126), (-0.5131, -0.5131, 0.7348), (-0.4285, -0.4285, 0.6594), (-0.3568, -0.3568, 0.5712), (-0.288, -0.288, 0.4295), (-0.2539, -0.2539, 0.306), (-0.2313, -0.2313, 0.2011), (-0.197, -0.197, 0.1149), (-0.1276, -0.1276, 0.04781), (5.984e-05, 5.996e-05, 8.941e-08), (-0.9541, -0.5576, 1.21), (-0.9094, -0.5315, 1.035), (-0.8318, -0.4862, 0.9078), (-0.7335, -0.4287, 0.8126), (-0.6266, -0.3663, 0.7348), (-0.5233, -0.306, 0.6594), (-0.4357, -0.2548, 0.5712), (-0.3517, -0.2057, 0.4295), (-0.3101, -0.1814, 0.306), (-0.2825, -0.1653, 0.2011), (-0.2405, -0.1408, 0.1149), (-0.1558, -0.09133, 0.04781), (5.436e-05, -0.0002816, 5.96e-08), (-1.066, -0.2934, 1.21), (-1.016, -0.2798, 1.035), (-0.9289, -0.2561, 0.9078), (-0.8191, -0.2261, 0.8126), (-0.6997, -0.1935, 0.7348), (-0.5842, -0.162, 0.6594), (-0.4864, -0.1353, 0.5712), (-0.3925, -0.1097, 0.4295), (-0.346, -0.09699, 0.306), (-0.3152, -0.08858, 0.2011), (-0.2684, -0.07578, 0.1149), (-0.1737, -0.04994, 0.04781), (0.0004201, -0.002389, 4.47e-08), (-1.105, 0.0, 1.21), (-1.053, 0.0, 1.035), (-0.9633, 0.0, 0.9078), (-0.8495, 0.0, 0.8126), (-0.7257, 0.0, 0.7348), (-0.6061, 2.98e-08, 0.6594), (-0.5046, 5.96e-08, 0.5712), (-0.4073, 8.941e-08, 0.4295), (-0.3591, 8.941e-08, 0.306), (-0.3272, 8.196e-08, 0.2011), (-0.2786, 8.941e-08, 0.1149), (-0.1805, 1.043e-07, 0.04781), (-1.066, 0.2934, 1.21), (-1.016, 0.2798, 1.035), (-0.9289, 0.2561, 0.9078), (-0.8191, 0.2261, 0.8126), (-0.6997, 0.1935, 0.7348), (-0.5842, 0.162, 0.6594), (-0.4864, 0.1353, 0.5712), (-0.3925, 0.1097, 0.4295), (-0.346, 0.09699, 0.306), (-0.3152, 0.08858, 0.2011), (-0.2684, 0.07578, 0.1149), (-0.1737, 0.04994, 0.04781), (0.0004201, 0.002389, 2.98e-08), (-0.9541, 0.5576, 1.21), (-0.9094, 0.5315, 1.035), (-0.8318, 0.4862, 0.9078), (-0.7335, 0.4287, 0.8126), (-0.6266, 0.3663, 0.7348), (-0.5233, 0.306, 0.6594), (-0.4357, 0.2548, 0.5712), (-0.3517, 0.2057, 0.4295), (-0.3101, 0.1814, 0.306), (-0.2825, 0.1653, 0.2011), (-0.2405, 0.1408, 0.1149), (-0.1558, 0.09133, 0.04781), (5.46e-05, 0.0002819, 2.98e-08), (-0.7813, 0.7813, 1.21), (-0.7447, 0.7447, 1.035), (-0.6811, 0.6811, 0.9078), (-0.6006, 0.6006, 0.8126), (-0.5131, 0.5131, 0.7348), (-0.4285, 0.4285, 0.6594), (-0.3568, 0.3568, 0.5712), (-0.288, 0.288, 0.4295), (-0.2539, 0.2539, 0.306), (-0.2313, 0.2313, 0.2011), (-0.197, 0.197, 0.1149), (-0.1276, 0.1276, 0.04781), (5.996e-05, -5.966e-05, 0.0), (-0.5576, 0.9541, 1.21), (-0.5315, 0.9094, 1.035), (-0.4862, 0.8318, 0.9078), (-0.4287, 0.7335, 0.8126), (-0.3663, 0.6266, 0.7348), (-0.306, 0.5233, 0.6594), (-0.2548, 0.4357, 0.5712), (-0.2057, 0.3517, 0.4295), (-0.1814, 0.3101, 0.306), (-0.1653, 0.2825, 0.2011), (-0.1408, 0.2405, 0.1149), (-0.09133, 0.1558, 0.04781), (-0.0002816, -5.424e-05, 8.941e-08), (-0.2934, 1.066, 1.21), (-0.2798, 1.016, 1.035), (-0.2561, 0.9289, 0.9078), (-0.2261, 0.8191, 0.8126), (-0.1935, 0.6997, 0.7348), (-0.162, 0.5842, 0.6594), (-0.1353, 0.4864, 0.5712), (-0.1097, 0.3925, 0.4295), (-0.09699, 0.346, 0.306), (-0.08858, 0.3152, 0.2011), (-0.07578, 0.2684, 0.1149), (-0.04994, 0.1737, 0.04781), (-0.002389, -0.0004201, 0.0), (-8.941e-08, 1.105, 1.21), (-5.96e-08, 1.053, 1.035), (-4.47e-08, 0.9633, 0.9078), (-1.49e-08, 0.8495, 0.8126), (0.0, 0.7257, 0.7348), (2.98e-08, 0.6061, 0.6594), (2.98e-08, 0.5046, 0.5712), (5.96e-08, 0.4073, 0.4295), (8.941e-08, 0.3591, 0.306), (1.192e-07, 0.3272, 0.2011), (1.192e-07, 0.2786, 0.1149), (1.639e-07, 0.1805, 0.04781), (0.2934, 1.066, 1.21), (0.2798, 1.016, 1.035), (0.2561, 0.9289, 0.9078), (0.2261, 0.8191, 0.8126), (0.1935, 0.6997, 0.7348), (0.162, 0.5842, 0.6594), (0.1353, 0.4864, 0.5712), (0.1097, 0.3925, 0.4295), (0.09699, 0.346, 0.306), (0.08858, 0.3152, 0.2011), (0.07578, 0.2684, 0.1149), (0.04994, 0.1737, 0.04781), (0.002389, -0.0004202, -1.192e-07), (0.5576, 0.9541, 1.21), (0.5315, 0.9094, 1.035), (0.4862, 0.8318, 0.9078), (0.4287, 0.7335, 0.8126), (0.3663, 0.6266, 0.7348), (0.306, 0.5233, 0.6594), (0.2548, 0.4357, 0.5712), (0.2057, 0.3517, 0.4295), (0.1814, 0.3101, 0.306), (0.1653, 0.2825, 0.2011), (0.1408, 0.2405, 0.1149), (0.09133, 0.1558, 0.04781), (0.0002821, -5.46e-05, -1.788e-07), (0.7813, 0.7813, 1.21), (0.7447, 0.7447, 1.035), (0.6811, 0.6811, 0.9078), (0.6006, 0.6006, 0.8126), (0.5131, 0.5131, 0.7348), (0.4285, 0.4285, 0.6594), (0.3568, 0.3568, 0.5712), (0.288, 0.288, 0.4295), (0.2539, 0.2539, 0.306), (0.2313, 0.2313, 0.2011), (0.197, 0.197, 0.1149), (0.1276, 0.1276, 0.04781), (-5.96e-05, -6.008e-05, 2.98e-08), (0.9541, 0.5576, 1.21), (0.9094, 0.5315, 1.035), (0.8318, 0.4862, 0.9078), (0.7335, 0.4287, 0.8126), (0.6266, 0.3663, 0.7348), (0.5233, 0.306, 0.6594), (0.4357, 0.2548, 0.5712), (0.3517, 0.2057, 0.4295), (0.3101, 0.1814, 0.306), (0.2825, 0.1653, 0.2011), (0.2405, 0.1408, 0.1149), (0.1558, 0.09133, 0.04781), (-5.43e-05, 0.0002814, -2.98e-08), (1.066, 0.2934, 1.21), (1.016, 0.2798, 1.035), (0.9289, 0.2561, 0.9078), (0.8191, 0.2261, 0.8126), (0.6997, 0.1935, 0.7348), (0.5842, 0.162, 0.6594), (0.4864, 0.1353, 0.5712), (0.3925, 0.1097, 0.4295), (0.346, 0.09699, 0.306), (0.3152, 0.08858, 0.2011), (0.2684, 0.07578, 0.1149), (0.1737, 0.04994, 0.04781), (-0.0004201, 0.002389, -1.49e-08), (1.105, 2.495e-07, 1.21), (1.053, 1.844e-07, 1.035), (0.9633, 1.451e-07, 0.9078), (0.8495, 1.629e-07, 0.8126), (0.7257, 7.62e-10, 0.7348), (0.6061, -4.171e-08, 0.6594), (0.5046, -5.245e-08, 0.5712), (0.4073, -1.224e-07, 0.4295), (0.3591, -1.871e-07, 0.306), (0.3272, -2.202e-07, 0.2011), (0.2786, -2.552e-07, 0.1149), (0.1805, -3.028e-07, 0.04781), (1.066, -0.2934, 1.21), (1.016, -0.2798, 1.035), (0.9289, -0.2561, 0.9078), (0.8191, -0.2261, 0.8126), (0.6997, -0.1935, 0.7348), (0.5842, -0.162, 0.6594), (0.4864, -0.1353, 0.5712), (0.3925, -0.1097, 0.4295), (0.346, -0.09699, 0.306), (0.3152, -0.08858, 0.2011), (0.2684, -0.07578, 0.1149), (0.1737, -0.04994, 0.04781), (-0.0004205, -0.00239, -4.47e-08), (0.9541, -0.5576, 1.21), (0.9094, -0.5315, 1.035), (0.8318, -0.4862, 0.9078), (0.7335, -0.4287, 0.8126), (0.6266, -0.3663, 0.7348), (0.5233, -0.306, 0.6594), (0.4357, -0.2548, 0.5712), (0.3517, -0.2057, 0.4295), (0.3101, -0.1814, 0.306), (0.2825, -0.1653, 0.2011), (0.2405, -0.1408, 0.1149), (0.1558, -0.09133, 0.04781), (-5.46e-05, -0.0002821, -8.941e-08), (0.7813, -0.7813, 1.21), (0.7447, -0.7447, 1.035), (0.6811, -0.6811, 0.9078), (0.6006, -0.6006, 0.8126), (0.5131, -0.5131, 0.7348), (0.4285, -0.4285, 0.6594), (0.3568, -0.3568, 0.5712), (0.288, -0.288, 0.4295), (0.2539, -0.2539, 0.306), (0.2313, -0.2313, 0.2011), (0.197, -0.197, 0.1149), (0.1276, -0.1276, 0.04781), (-6.008e-05, 5.949e-05, -1.192e-07), (0.5576, -0.9541, 1.21), (0.5315, -0.9094, 1.035), (0.4862, -0.8318, 0.9078), (0.4287, -0.7335, 0.8126), (0.3663, -0.6266, 0.7348), (0.306, -0.5233, 0.6594), (0.2548, -0.4357, 0.5712), (0.2057, -0.3517, 0.4295), (0.1814, -0.3101, 0.306), (0.1653, -0.2825, 0.2011), (0.1408, -0.2405, 0.1149), (0.09133, -0.1558, 0.04781), (0.0002813, 5.424e-05, -1.192e-07), (0.2934, -1.066, 1.21), (0.2798, -1.016, 1.035), (0.2561, -0.9289, 0.9078), (0.2261, -0.8191, 0.8126), (0.1935, -0.6997, 0.7348), (0.162, -0.5842, 0.6594), (0.1353, -0.4864, 0.5712), (0.1097, -0.3925, 0.4295), (0.09699, -0.346, 0.306), (0.08858, -0.3152, 0.2011), (0.07578, -0.2684, 0.1149), (0.04994, -0.1737, 0.04781), (0.002389, 0.0004201, 0.0), (0.0, -1.193, 1.185), (0.0, -1.124, 1.002), (0.0, -1.018, 0.8579), (0.0, -0.8927, 0.7537), (0.0, -0.7634, 0.675), (0.0, -0.6458, 0.6052), (0.0, -0.5544, 0.5262), (0.0, -0.4561, 0.4034), (-7.451e-09, -0.4054, 0.29), (0.0, -0.3684, 0.1836), (0.0, -0.3071, 0.08945), (0.0, -0.1913, 0.02504), (0.0, -0.0003104, -0.001173), (-0.3165, -1.15, 1.185), (-0.2983, -1.084, 1.002), (-0.2706, -0.9819, 0.8579), (-0.2375, -0.8608, 0.7537), (-0.2035, -0.736, 0.675), (-0.1725, -0.6226, 0.6052), (-0.148, -0.5328, 0.5277), (-0.1219, -0.4369, 0.4049), (-0.1085, -0.3878, 0.291), (-0.09878, -0.3523, 0.1848), (-0.0828, -0.2938, 0.09135), (-0.05254, -0.183, 0.02743), (-0.002464, 0.0001572, -0.001034), (-0.6018, -1.03, 1.185), (-0.567, -0.9702, 1.002), (-0.5139, -0.8792, 0.8579), (-0.4506, -0.7708, 0.7537), (-0.3853, -0.6591, 0.675), (-0.3261, -0.5576, 0.6053), (-0.279, -0.4769, 0.528), (-0.2289, -0.3912, 0.405), (-0.2034, -0.3474, 0.291), (-0.1848, -0.3156, 0.1848), (-0.1542, -0.2633, 0.09134), (-0.09626, -0.1641, 0.02743), (-0.8432, -0.8432, 1.185), (-0.7945, -0.7945, 1.002), (-0.72, -0.72, 0.8579), (-0.6312, -0.6312, 0.7537), (-0.5397, -0.5397, 0.675), (-0.4566, -0.4566, 0.6053), (-0.3906, -0.3906, 0.528), (-0.3204, -0.3204, 0.405), (-0.2845, -0.2845, 0.291), (-0.2585, -0.2585, 0.1848), (-0.2157, -0.2157, 0.09123), (-0.1345, -0.1345, 0.02704), (-1.03, -0.6018, 1.185), (-0.9702, -0.567, 1.002), (-0.8792, -0.5139, 0.8579), (-0.7708, -0.4506, 0.7537), (-0.6591, -0.3853, 0.675), (-0.5576, -0.3261, 0.6053), (-0.4769, -0.279, 0.528), (-0.3912, -0.2289, 0.405), (-0.3474, -0.2034, 0.291), (-0.3156, -0.1848, 0.1848), (-0.2633, -0.1542, 0.09134), (-0.1641, -0.09626, 0.02743), (-1.15, -0.3165, 1.185), (-1.084, -0.2983, 1.002), (-0.9819, -0.2706, 0.8579), (-0.8608, -0.2375, 0.7537), (-0.736, -0.2035, 0.675), (-0.6226, -0.1725, 0.6052), (-0.5328, -0.148, 0.5277), (-0.4369, -0.1219, 0.4049), (-0.3878, -0.1085, 0.291), (-0.3523, -0.09878, 0.1848), (-0.2938, -0.0828, 0.09135), (-0.183, -0.05254, 0.02743), (0.0001572, -0.002464, -0.001034), (-1.193, 0.0, 1.185), (-1.124, 0.0, 1.002), (-1.018, 0.0, 0.8579), (-0.8927, 0.0, 0.7537), (-0.7634, 0.0, 0.675), (-0.6458, 2.98e-08, 0.6052), (-0.5544, 5.96e-08, 0.5262), (-0.4561, 8.941e-08, 0.4034), (-0.4054, 8.941e-08, 0.29), (-0.3684, 8.196e-08, 0.1836), (-0.3071, 8.941e-08, 0.08945), (-0.1913, 1.043e-07, 0.02504), (-0.0003102, 1.264e-07, -0.001173), (-1.15, 0.3165, 1.185), (-1.084, 0.2983, 1.002), (-0.9819, 0.2706, 0.8579), (-0.8608, 0.2375, 0.7537), (-0.736, 0.2035, 0.675), (-0.6226, 0.1725, 0.6052), (-0.5328, 0.148, 0.5277), (-0.4369, 0.1219, 0.4049), (-0.3878, 0.1085, 0.291), (-0.3523, 0.09878, 0.1848), (-0.2938, 0.0828, 0.09135), (-0.183, 0.05254, 0.02743), (0.0001572, 0.002465, -0.001034), (-1.03, 0.6018, 1.185), (-0.9702, 0.567, 1.002), (-0.8792, 0.5139, 0.8579), (-0.7708, 0.4506, 0.7537), (-0.6591, 0.3853, 0.675), (-0.5576, 0.3261, 0.6053), (-0.4769, 0.279, 0.528), (-0.3912, 0.2289, 0.405), (-0.3474, 0.2034, 0.291), (-0.3156, 0.1848, 0.1848), (-0.2633, 0.1542, 0.09134), (-0.1641, 0.09626, 0.02743), (-0.8432, 0.8432, 1.185), (-0.7945, 0.7945, 1.002), (-0.72, 0.72, 0.8579), (-0.6312, 0.6312, 0.7537), (-0.5397, 0.5397, 0.675), (-0.4566, 0.4566, 0.6053), (-0.3906, 0.3906, 0.528), (-0.3204, 0.3204, 0.405), (-0.2845, 0.2845, 0.291), (-0.2585, 0.2585, 0.1848), (-0.2157, 0.2157, 0.09123), (-0.1345, 0.1345, 0.02704), (-0.6018, 1.03, 1.185), (-0.567, 0.9702, 1.002), (-0.5139, 0.8792, 0.8579), (-0.4506, 0.7708, 0.7537), (-0.3853, 0.6591, 0.675), (-0.3261, 0.5576, 0.6053), (-0.279, 0.4769, 0.528), (-0.2289, 0.3912, 0.405), (-0.2034, 0.3474, 0.291), (-0.1848, 0.3156, 0.1848), (-0.1542, 0.2633, 0.09134), (-0.09626, 0.1641, 0.02743), (-0.0003054, -1.751e-05, -0.000165), (-0.3165, 1.15, 1.185), (-0.2983, 1.084, 1.002), (-0.2706, 0.9819, 0.8579), (-0.2375, 0.8608, 0.7537), (-0.2035, 0.736, 0.675), (-0.1725, 0.6226, 0.6052), (-0.148, 0.5328, 0.5277), (-0.1219, 0.4369, 0.4049), (-0.1085, 0.3878, 0.291), (-0.09878, 0.3523, 0.1848), (-0.0828, 0.2938, 0.09135), (-0.05254, 0.183, 0.02743), (-0.002464, -0.0001571, -0.001034), (-8.941e-08, 1.193, 1.185), (-5.96e-08, 1.124, 1.002), (-4.47e-08, 1.018, 0.8579), (-1.49e-08, 0.8927, 0.7537), (0.0, 0.7634, 0.675), (2.98e-08, 0.6458, 0.6052), (2.98e-08, 0.5544, 0.5262), (5.96e-08, 0.4561, 0.4034), (8.941e-08, 0.4054, 0.29), (1.192e-07, 0.3684, 0.1836), (1.192e-07, 0.3071, 0.08945), (1.639e-07, 0.1913, 0.02504), (1.788e-07, 0.0003101, -0.001173), (0.3165, 1.15, 1.185), (0.2983, 1.084, 1.002), (0.2706, 0.9819, 0.8579), (0.2375, 0.8608, 0.7537), (0.2035, 0.736, 0.675), (0.1725, 0.6226, 0.6052), (0.148, 0.5328, 0.5277), (0.1219, 0.4369, 0.4049), (0.1085, 0.3878, 0.291), (0.09878, 0.3523, 0.1848), (0.0828, 0.2938, 0.09135), (0.05254, 0.183, 0.02743), (0.002465, -0.0001573, -0.001034), (0.6018, 1.03, 1.185), (0.567, 0.9702, 1.002), (0.5139, 0.8792, 0.8579), (0.4506, 0.7708, 0.7537), (0.3853, 0.6591, 0.675), (0.3261, 0.5576, 0.6053), (0.279, 0.4769, 0.528), (0.2289, 0.3912, 0.405), (0.2034, 0.3474, 0.291), (0.1848, 0.3156, 0.1848), (0.1542, 0.2633, 0.09134), (0.09626, 0.1641, 0.02743), (0.0003059, -1.785e-05, -0.0001653), (0.8432, 0.8432, 1.185), (0.7945, 0.7945, 1.002), (0.72, 0.72, 0.8579), (0.6312, 0.6312, 0.7537), (0.5397, 0.5397, 0.675), (0.4566, 0.4566, 0.6053), (0.3906, 0.3906, 0.528), (0.3204, 0.3204, 0.405), (0.2845, 0.2845, 0.291), (0.2585, 0.2585, 0.1848), (0.2157, 0.2157, 0.09123), (0.1345, 0.1345, 0.02704), (-2.866e-05, -2.914e-05, -0.000165), (1.03, 0.6018, 1.185), (0.9702, 0.567, 1.002), (0.8792, 0.5139, 0.8579), (0.7708, 0.4506, 0.7537), (0.6591, 0.3853, 0.675), (0.5576, 0.3261, 0.6053), (0.4769, 0.279, 0.528), (0.3912, 0.2289, 0.405), (0.3474, 0.2034, 0.291), (0.3156, 0.1848, 0.1848), (0.2633, 0.1542, 0.09134), (0.1641, 0.09626, 0.02743), (-1.758e-05, 0.0003052, -0.0001651), (1.15, 0.3165, 1.185), (1.084, 0.2983, 1.002), (0.9819, 0.2706, 0.8579), (0.8608, 0.2375, 0.7537), (0.736, 0.2035, 0.675), (0.6226, 0.1725, 0.6052), (0.5328, 0.148, 0.5277), (0.4369, 0.1219, 0.4049), (0.3878, 0.1085, 0.291), (0.3523, 0.09878, 0.1848), (0.2938, 0.0828, 0.09135), (0.183, 0.05254, 0.02743), (-0.0001572, 0.002464, -0.001034), (1.193, 2.495e-07, 1.185), (1.124, 1.844e-07, 1.002), (1.018, 1.451e-07, 0.8579), (0.8927, 1.629e-07, 0.7537), (0.7634, 7.62e-10, 0.675), (0.6458, -4.171e-08, 0.6052), (0.5544, -5.245e-08, 0.5262), (0.4561, -1.224e-07, 0.4034), (0.4054, -1.871e-07, 0.29), (0.3684, -2.202e-07, 0.1836), (0.3071, -2.552e-07, 0.08945), (0.1913, -3.028e-07, 0.02504), (0.0003102, -3.793e-07, -0.001173), (1.15, -0.3165, 1.185), (1.084, -0.2983, 1.002), (0.9819, -0.2706, 0.8579), (0.8608, -0.2375, 0.7537), (0.736, -0.2035, 0.675), (0.6226, -0.1725, 0.6052), (0.5328, -0.148, 0.5277), (0.4369, -0.1219, 0.4049), (0.3878, -0.1085, 0.291), (0.3523, -0.09878, 0.1848), (0.2938, -0.0828, 0.09135), (0.183, -0.05254, 0.02743), (-0.0001575, -0.002465, -0.001034), (1.03, -0.6018, 1.185), (0.9702, -0.567, 1.002), (0.8792, -0.5139, 0.8579), (0.7708, -0.4506, 0.7537), (0.6591, -0.3853, 0.675), (0.5576, -0.3261, 0.6053), (0.4769, -0.279, 0.528), (0.3912, -0.2289, 0.405), (0.3474, -0.2034, 0.291), (0.3156, -0.1848, 0.1848), (0.2633, -0.1542, 0.09134), (0.1641, -0.09626, 0.02743), (-1.786e-05, -0.0003059, -0.0001652), (0.8432, -0.8432, 1.185), (0.7945, -0.7945, 1.002), (0.72, -0.72, 0.8579), (0.6312, -0.6312, 0.7537), (0.5397, -0.5397, 0.675), (0.4566, -0.4566, 0.6053), (0.3906, -0.3906, 0.528), (0.3204, -0.3204, 0.405), (0.2845, -0.2845, 0.291), (0.2585, -0.2585, 0.1848), (0.2157, -0.2157, 0.09123), (0.1345, -0.1345, 0.02704), (0.6018, -1.03, 1.185), (0.567, -0.9702, 1.002), (0.5139, -0.8792, 0.8579), (0.4506, -0.7708, 0.7537), (0.3853, -0.6591, 0.675), (0.3261, -0.5576, 0.6053), (0.279, -0.4769, 0.528), (0.2289, -0.3912, 0.405), (0.2034, -0.3474, 0.291), (0.1848, -0.3156, 0.1848), (0.1542, -0.2633, 0.09134), (0.09626, -0.1641, 0.02743), (0.3165, -1.15, 1.185), (0.2983, -1.084, 1.002), (0.2706, -0.9819, 0.8579), (0.2375, -0.8608, 0.7537), (0.2035, -0.736, 0.675), (0.1725, -0.6226, 0.6052), (0.148, -0.5328, 0.5277), (0.1219, -0.4369, 0.4049), (0.1085, -0.3878, 0.291), (0.09878, -0.3523, 0.1848), (0.0828, -0.2938, 0.09135), (0.05254, -0.183, 0.02743), (0.002464, 0.0001571, -0.001034), (-7.15e-09, -1.198, 1.197), (-0.3092, -1.156, 1.197), (-0.5878, -1.038, 1.197), (-0.8236, -0.8563, 1.197), (-1.006, -0.6205, 1.197), (-1.123, -0.3419, 1.197), (-1.165, -0.03271, 1.197), (-1.123, 0.2765, 1.197), (-1.006, 0.5551, 1.197), (-0.8236, 0.7909, 1.197), (-0.5878, 0.9731, 1.197), (-0.3092, 1.091, 1.197), (-9.78e-08, 1.132, 1.197), (0.3092, 1.091, 1.197), (0.5878, 0.9731, 1.197), (0.8236, 0.7909, 1.197), (1.006, 0.5551, 1.197), (1.123, 0.2765, 1.197), (1.165, -0.03271, 1.197), (1.123, -0.3419, 1.197), (1.006, -0.6205, 1.197), (0.8236, -0.8563, 1.197), (0.5878, -1.038, 1.197), (0.3092, -1.156, 1.197), (-0.3192, 1.159, 1.093), (0.8501, 0.8501, 1.093), (0.8501, -0.8501, 1.093), (1.566e-09, -1.202, 1.093), (-1.159, 0.3192, 1.093), (-0.8501, -0.8501, 1.093), (0.3192, 1.159, 1.093), (1.038, -0.6067, 1.093), (-1.202, -1.519e-09, 1.093), (0.3192, -1.159, 1.093), (-1.038, -0.6067, 1.093), (-1.159, -0.3192, 1.093), (-7.579e-08, 1.202, 1.093), (1.038, 0.6067, 1.093), (1.159, -0.3192, 1.093), (-0.6067, 1.038, 1.093), (-1.038, 0.6067, 1.093), (-0.6067, -1.038, 1.093), (1.159, 0.3192, 1.093), (0.6067, 1.038, 1.093), (-0.8501, 0.8501, 1.093), (0.6067, -1.038, 1.093), (1.202, 2.238e-07, 1.093), (-0.3192, -1.159, 1.093)], [], [(72, 71, 4, 5), (70, 69, 2, 3), (68, 7, 1), (73, 72, 5, 6), (71, 70, 3, 4), (69, 68, 1, 2), (0, 73, 6), (0, 6, 13), (5, 4, 11, 12), (3, 2, 9, 10), (1, 7, 8), (6, 5, 12, 13), (4, 3, 10, 11), (2, 1, 8, 9), (12, 11, 17, 18), (10, 9, 15, 16), (8, 7, 14), (13, 12, 18, 19), (11, 10, 16, 17), (9, 8, 14, 15), (0, 13, 19), (14, 7, 20), (19, 18, 24, 25), (17, 16, 22, 23), (15, 14, 20, 21), (0, 19, 25), (18, 17, 23, 24), (16, 15, 21, 22), (25, 24, 30, 31), (23, 22, 28, 29), (21, 20, 26, 27), (0, 25, 31), (24, 23, 29, 30), (22, 21, 27, 28), (20, 7, 26), (29, 28, 34, 35), (27, 26, 32, 33), (0, 31, 37), (30, 29, 35, 36), (28, 27, 33, 34), (26, 7, 32), (31, 30, 36, 37), (0, 37, 43), (36, 35, 41, 42), (34, 33, 39, 40), (32, 7, 38), (37, 36, 42, 43), (35, 34, 40, 41), (33, 32, 38, 39), (0, 43, 49), (42, 41, 47, 48), (40, 39, 45, 46), (38, 7, 44), (43, 42, 48, 49), (41, 40, 46, 47), (39, 38, 44, 45), (46, 45, 51, 52), (44, 7, 50), (49, 48, 54, 55), (47, 46, 52, 53), (45, 44, 50, 51), (0, 49, 55), (48, 47, 53, 54), (55, 54, 60, 61), (53, 52, 58, 59), (51, 50, 56, 57), (0, 55, 61), (54, 53, 59, 60), (52, 51, 57, 58), (50, 7, 56), (61, 60, 66, 67), (59, 58, 64, 65), (57, 56, 62, 63), (0, 61, 67), (60, 59, 65, 66), (58, 57, 63, 64), (56, 7, 62), (63, 62, 68, 69), (0, 67, 73), (66, 65, 71, 72), (64, 63, 69, 70), (62, 7, 68), (67, 66, 72, 73), (65, 64, 70, 71), (75, 87, 86, 74), (76, 88, 87, 75), (77, 89, 88, 76), (78, 90, 89, 77), (79, 91, 90, 78), (80, 92, 91, 79), (81, 93, 92, 80), (82, 94, 93, 81), (83, 95, 94, 82), (84, 96, 95, 83), (85, 97, 96, 84), (278, 98, 97, 85), (87, 100, 99, 86), (88, 101, 100, 87), (89, 102, 101, 88), (90, 103, 102, 89), (91, 104, 103, 90), (92, 105, 104, 91), (93, 106, 105, 92), (94, 107, 106, 93), (95, 108, 107, 94), (96, 109, 108, 95), (97, 110, 109, 96), (98, 111, 110, 97), (100, 113, 112, 99), (101, 114, 113, 100), (102, 115, 114, 101), (103, 116, 115, 102), (104, 117, 116, 103), (105, 118, 117, 104), (106, 119, 118, 105), (107, 120, 119, 106), (108, 121, 120, 107), (109, 122, 121, 108), (110, 123, 122, 109), (111, 124, 123, 110), (113, 126, 125, 112), (114, 127, 126, 113), (115, 128, 127, 114), (116, 129, 128, 115), (117, 130, 129, 116), (118, 131, 130, 117), (119, 132, 131, 118), (120, 133, 132, 119), (121, 134, 133, 120), (122, 135, 134, 121), (123, 136, 135, 122), (124, 137, 136, 123), (126, 139, 138, 125), (127, 140, 139, 126), (128, 141, 140, 127), (129, 142, 141, 128), (130, 143, 142, 129), (131, 144, 143, 130), (132, 145, 144, 131), (133, 146, 145, 132), (134, 147, 146, 133), (135, 148, 147, 134), (136, 149, 148, 135), (137, 150, 149, 136), (139, 152, 151, 138), (140, 153, 152, 139), (141, 154, 153, 140), (142, 155, 154, 141), (143, 156, 155, 142), (144, 157, 156, 143), (145, 158, 157, 144), (146, 159, 158, 145), (147, 160, 159, 146), (148, 161, 160, 147), (149, 162, 161, 148), (150, 278, 162, 149), (152, 164, 163, 151), (153, 165, 164, 152), (154, 166, 165, 153), (155, 167, 166, 154), (156, 168, 167, 155), (157, 169, 168, 156), (158, 170, 169, 157), (159, 171, 170, 158), (160, 172, 171, 159), (161, 173, 172, 160), (162, 174, 173, 161), (278, 175, 174, 162), (164, 177, 176, 163), (165, 178, 177, 164), (166, 179, 178, 165), (167, 180, 179, 166), (168, 181, 180, 167), (169, 182, 181, 168), (170, 183, 182, 169), (171, 184, 183, 170), (172, 185, 184, 171), (173, 186, 185, 172), (174, 187, 186, 173), (175, 188, 187, 174), (177, 190, 189, 176), (178, 191, 190, 177), (179, 192, 191, 178), (180, 193, 192, 179), (181, 194, 193, 180), (182, 195, 194, 181), (183, 196, 195, 182), (184, 197, 196, 183), (185, 198, 197, 184), (186, 199, 198, 185), (187, 200, 199, 186), (188, 201, 200, 187), (190, 203, 202, 189), (191, 204, 203, 190), (192, 205, 204, 191), (193, 206, 205, 192), (194, 207, 206, 193), (195, 208, 207, 194), (196, 209, 208, 195), (197, 210, 209, 196), (198, 211, 210, 197), (199, 212, 211, 198), (200, 213, 212, 199), (201, 214, 213, 200), (203, 216, 215, 202), (204, 217, 216, 203), (205, 218, 217, 204), (206, 219, 218, 205), (207, 220, 219, 206), (208, 221, 220, 207), (209, 222, 221, 208), (210, 223, 222, 209), (211, 224, 223, 210), (212, 225, 224, 211), (213, 226, 225, 212), (214, 227, 226, 213), (216, 229, 228, 215), (217, 230, 229, 216), (218, 231, 230, 217), (219, 232, 231, 218), (220, 233, 232, 219), (221, 234, 233, 220), (222, 235, 234, 221), (223, 236, 235, 222), (224, 237, 236, 223), (225, 238, 237, 224), (226, 239, 238, 225), (227, 278, 239, 226), (229, 241, 240, 228), (230, 242, 241, 229), (231, 243, 242, 230), (232, 244, 243, 231), (233, 245, 244, 232), (234, 246, 245, 233), (235, 247, 246, 234), (236, 248, 247, 235), (237, 249, 248, 236), (238, 250, 249, 237), (239, 251, 250, 238), (278, 252, 251, 239), (241, 254, 253, 240), (242, 255, 254, 241), (243, 256, 255, 242), (244, 257, 256, 243), (245, 258, 257, 244), (246, 259, 258, 245), (247, 260, 259, 246), (248, 261, 260, 247), (249, 262, 261, 248), (250, 263, 262, 249), (251, 264, 263, 250), (252, 265, 264, 251), (254, 267, 266, 253), (255, 268, 267, 254), (256, 269, 268, 255), (257, 270, 269, 256), (258, 271, 270, 257), (259, 272, 271, 258), (260, 273, 272, 259), (261, 274, 273, 260), (262, 275, 274, 261), (263, 276, 275, 262), (264, 277, 276, 263), (265, 278, 277, 264), (267, 280, 279, 266), (268, 281, 280, 267), (269, 282, 281, 268), (270, 283, 282, 269), (271, 284, 283, 270), (272, 285, 284, 271), (273, 286, 285, 272), (274, 287, 286, 273), (275, 288, 287, 274), (276, 289, 288, 275), (277, 290, 289, 276), (278, 291, 290, 277), (280, 293, 292, 279), (281, 294, 293, 280), (282, 295, 294, 281), (283, 296, 295, 282), (284, 297, 296, 283), (285, 298, 297, 284), (286, 299, 298, 285), (287, 300, 299, 286), (288, 301, 300, 287), (289, 302, 301, 288), (290, 303, 302, 289), (291, 304, 303, 290), (293, 306, 305, 292), (294, 307, 306, 293), (295, 308, 307, 294), (296, 309, 308, 295), (297, 310, 309, 296), (298, 311, 310, 297), (299, 312, 311, 298), (300, 313, 312, 299), (301, 314, 313, 300), (302, 315, 314, 301), (303, 316, 315, 302), (304, 278, 316, 303), (306, 318, 317, 305), (307, 319, 318, 306), (308, 320, 319, 307), (309, 321, 320, 308), (310, 322, 321, 309), (311, 323, 322, 310), (312, 324, 323, 311), (313, 325, 324, 312), (314, 326, 325, 313), (315, 327, 326, 314), (316, 328, 327, 315), (278, 329, 328, 316), (318, 331, 330, 317), (319, 332, 331, 318), (320, 333, 332, 319), (321, 334, 333, 320), (322, 335, 334, 321), (323, 336, 335, 322), (324, 337, 336, 323), (325, 338, 337, 324), (326, 339, 338, 325), (327, 340, 339, 326), (328, 341, 340, 327), (329, 342, 341, 328), (331, 344, 343, 330), (332, 345, 344, 331), (333, 346, 345, 332), (334, 347, 346, 333), (335, 348, 347, 334), (336, 349, 348, 335), (337, 350, 349, 336), (338, 351, 350, 337), (339, 352, 351, 338), (340, 353, 352, 339), (341, 354, 353, 340), (342, 355, 354, 341), (344, 357, 356, 343), (345, 358, 357, 344), (346, 359, 358, 345), (347, 360, 359, 346), (348, 361, 360, 347), (349, 362, 361, 348), (350, 363, 362, 349), (351, 364, 363, 350), (352, 365, 364, 351), (353, 366, 365, 352), (354, 367, 366, 353), (355, 368, 367, 354), (357, 370, 369, 356), (358, 371, 370, 357), (359, 372, 371, 358), (360, 373, 372, 359), (361, 374, 373, 360), (362, 375, 374, 361), (363, 376, 375, 362), (364, 377, 376, 363), (365, 378, 377, 364), (366, 379, 378, 365), (367, 380, 379, 366), (368, 381, 380, 367), (370, 75, 74, 369), (371, 76, 75, 370), (372, 77, 76, 371), (373, 78, 77, 372), (374, 79, 78, 373), (375, 80, 79, 374), (376, 81, 80, 375), (377, 82, 81, 376), (378, 83, 82, 377), (379, 84, 83, 378), (380, 85, 84, 379), (381, 278, 85, 380), (714, 382, 395, 734), (384, 383, 396, 397), (385, 384, 397, 398), (386, 385, 398, 399), (387, 386, 399, 400), (388, 387, 400, 401), (389, 388, 401, 402), (390, 389, 402, 403), (391, 390, 403, 404), (392, 391, 404, 405), (393, 392, 405, 406), (394, 393, 406, 407), (734, 395, 408, 728), (397, 396, 409, 410), (398, 397, 410, 411), (399, 398, 411, 412), (400, 399, 412, 413), (401, 400, 413, 414), (402, 401, 414, 415), (403, 402, 415, 416), (404, 403, 416, 417), (405, 404, 417, 418), (406, 405, 418, 419), (407, 406, 419, 519), (728, 408, 420, 716), (410, 409, 421, 422), (411, 410, 422, 423), (412, 411, 423, 424), (413, 412, 424, 425), (414, 413, 425, 426), (415, 414, 426, 427), (416, 415, 427, 428), (417, 416, 428, 429), (418, 417, 429, 430), (419, 418, 430, 431), (519, 419, 431, 584), (716, 420, 432, 721), (422, 421, 433, 434), (423, 422, 434, 435), (424, 423, 435, 436), (425, 424, 436, 437), (426, 425, 437, 438), (427, 426, 438, 439), (428, 427, 439, 440), (429, 428, 440, 441), (430, 429, 441, 442), (431, 430, 442, 443), (584, 431, 443, 649), (721, 432, 444, 722), (434, 433, 445, 446), (435, 434, 446, 447), (436, 435, 447, 448), (437, 436, 448, 449), (438, 437, 449, 450), (439, 438, 450, 451), (440, 439, 451, 452), (441, 440, 452, 453), (442, 441, 453, 454), (443, 442, 454, 455), (649, 443, 455, 456), (722, 444, 457, 719), (446, 445, 458, 459), (447, 446, 459, 460), (448, 447, 460, 461), (449, 448, 461, 462), (450, 449, 462, 463), (451, 450, 463, 464), (452, 451, 464, 465), (453, 452, 465, 466), (454, 453, 466, 467), (455, 454, 467, 468), (456, 455, 468, 469), (719, 457, 470, 715), (459, 458, 471, 472), (460, 459, 472, 473), (461, 460, 473, 474), (462, 461, 474, 475), (463, 462, 475, 476), (464, 463, 476, 477), (465, 464, 477, 478), (466, 465, 478, 479), (467, 466, 479, 480), (468, 467, 480, 481), (469, 468, 481, 482), (715, 470, 483, 727), (472, 471, 484, 485), (473, 472, 485, 486), (474, 473, 486, 487), (475, 474, 487, 488), (476, 475, 488, 489), (477, 476, 489, 490), (478, 477, 490, 491), (479, 478, 491, 492), (480, 479, 492, 493), (481, 480, 493, 494), (482, 481, 494, 597), (727, 483, 495, 731), (485, 484, 496, 497), (486, 485, 497, 498), (487, 486, 498, 499), (488, 487, 499, 500), (489, 488, 500, 501), (490, 489, 501, 502), (491, 490, 502, 503), (492, 491, 503, 504), (493, 492, 504, 505), (494, 493, 505, 506), (597, 494, 506, 584), (731, 495, 507, 726), (497, 496, 508, 509), (498, 497, 509, 510), (499, 498, 510, 511), (500, 499, 511, 512), (501, 500, 512, 513), (502, 501, 513, 514), (503, 502, 514, 515), (504, 503, 515, 516), (505, 504, 516, 517), (506, 505, 517, 518), (584, 506, 518, 519), (726, 507, 520, 711), (509, 508, 521, 522), (510, 509, 522, 523), (511, 510, 523, 524), (512, 511, 524, 525), (513, 512, 525, 526), (514, 513, 526, 527), (515, 514, 527, 528), (516, 515, 528, 529), (517, 516, 529, 530), (518, 517, 530, 531), (519, 518, 531, 532), (711, 520, 533, 723), (522, 521, 534, 535), (523, 522, 535, 536), (524, 523, 536, 537), (525, 524, 537, 538), (526, 525, 538, 539), (527, 526, 539, 540), (528, 527, 540, 541), (529, 528, 541, 542), (530, 529, 542, 543), (531, 530, 543, 544), (532, 531, 544, 545), (723, 533, 546, 717), (535, 534, 547, 548), (536, 535, 548, 549), (537, 536, 549, 550), (538, 537, 550, 551), (539, 538, 551, 552), (540, 539, 552, 553), (541, 540, 553, 554), (542, 541, 554, 555), (543, 542, 555, 556), (544, 543, 556, 557), (545, 544, 557, 558), (717, 546, 559, 730), (548, 547, 560, 561), (549, 548, 561, 562), (550, 549, 562, 563), (551, 550, 563, 564), (552, 551, 564, 565), (553, 552, 565, 566), (554, 553, 566, 567), (555, 554, 567, 568), (556, 555, 568, 569), (557, 556, 569, 570), (558, 557, 570, 571), (730, 559, 572, 712), (561, 560, 573, 574), (562, 561, 574, 575), (563, 562, 575, 576), (564, 563, 576, 577), (565, 564, 577, 578), (566, 565, 578, 579), (567, 566, 579, 580), (568, 567, 580, 581), (569, 568, 581, 582), (570, 569, 582, 583), (571, 570, 583, 584), (712, 572, 585, 724), (574, 573, 586, 587), (575, 574, 587, 588), (576, 575, 588, 589), (577, 576, 589, 590), (578, 577, 590, 591), (579, 578, 591, 592), (580, 579, 592, 593), (581, 580, 593, 594), (582, 581, 594, 595), (583, 582, 595, 596), (584, 583, 596, 597), (724, 585, 598, 729), (587, 586, 599, 600), (588, 587, 600, 601), (589, 588, 601, 602), (590, 589, 602, 603), (591, 590, 603, 604), (592, 591, 604, 605), (593, 592, 605, 606), (594, 593, 606, 607), (595, 594, 607, 608), (596, 595, 608, 609), (597, 596, 609, 610), (729, 598, 611, 733), (600, 599, 612, 613), (601, 600, 613, 614), (602, 601, 614, 615), (603, 602, 615, 616), (604, 603, 616, 617), (605, 604, 617, 618), (606, 605, 618, 619), (607, 606, 619, 620), (608, 607, 620, 621), (609, 608, 621, 622), (610, 609, 622, 623), (733, 611, 624, 725), (613, 612, 625, 626), (614, 613, 626, 627), (615, 614, 627, 628), (616, 615, 628, 629), (617, 616, 629, 630), (618, 617, 630, 631), (619, 618, 631, 632), (620, 619, 632, 633), (621, 620, 633, 634), (622, 621, 634, 635), (623, 622, 635, 636), (725, 624, 637, 718), (626, 625, 638, 639), (627, 626, 639, 640), (628, 627, 640, 641), (629, 628, 641, 642), (630, 629, 642, 643), (631, 630, 643, 644), (632, 631, 644, 645), (633, 632, 645, 646), (634, 633, 646, 647), (635, 634, 647, 648), (636, 635, 648, 649), (718, 637, 650, 713), (639, 638, 651, 652), (640, 639, 652, 653), (641, 640, 653, 654), (642, 641, 654, 655), (643, 642, 655, 656), (644, 643, 656, 657), (645, 644, 657, 658), (646, 645, 658, 659), (647, 646, 659, 660), (648, 647, 660, 661), (649, 648, 661, 584), (713, 650, 662, 732), (652, 651, 663, 664), (653, 652, 664, 665), (654, 653, 665, 666), (655, 654, 666, 667), (656, 655, 667, 668), (657, 656, 668, 669), (658, 657, 669, 670), (659, 658, 670, 671), (660, 659, 671, 672), (661, 660, 672, 673), (584, 661, 673, 571), (732, 662, 674, 720), (664, 663, 675, 676), (665, 664, 676, 677), (666, 665, 677, 678), (667, 666, 678, 679), (668, 667, 679, 680), (669, 668, 680, 681), (670, 669, 681, 682), (671, 670, 682, 683), (672, 671, 683, 684), (673, 672, 684, 685), (571, 673, 685, 686), (720, 674, 382, 714), (676, 675, 383, 384), (677, 676, 384, 385), (678, 677, 385, 386), (679, 678, 386, 387), (680, 679, 387, 388), (681, 680, 388, 389), (682, 681, 389, 390), (683, 682, 390, 391), (684, 683, 391, 392), (685, 684, 392, 393), (686, 685, 393, 394), (252, 278, 545, 558), (329, 278, 623, 636), (98, 278, 394, 407), (710, 687, 382, 674), (188, 175, 482, 597), (689, 690, 420, 408), (697, 698, 520, 507), (704, 705, 611, 598), (137, 124, 584, 649), (278, 265, 571, 584), (355, 342, 649, 584), (695, 696, 495, 483), (709, 710, 674, 662), (265, 252, 558, 571), (278, 150, 456, 469), (705, 706, 624, 611), (694, 695, 483, 470), (688, 689, 408, 395), (701, 702, 572, 559), (698, 699, 533, 520), (124, 111, 519, 584), (278, 381, 686, 394), (175, 278, 469, 482), (702, 703, 585, 572), (708, 709, 662, 650), (687, 688, 395, 382), (227, 214, 519, 532), (381, 368, 571, 686), (690, 691, 432, 420), (700, 701, 559, 546), (707, 708, 650, 637), (706, 707, 637, 624), (693, 694, 470, 457), (699, 700, 546, 533), (278, 304, 610, 623), (304, 291, 597, 610), (111, 98, 407, 519), (214, 201, 584, 519), (278, 227, 532, 545), (342, 329, 636, 649), (201, 188, 597, 584), (692, 693, 457, 444), (368, 355, 584, 571), (691, 692, 444, 432), (703, 704, 598, 585), (696, 697, 507, 495), (150, 137, 649, 456), (291, 278, 584, 597), (189, 202, 697, 696), (279, 292, 704, 703), (125, 138, 692, 691), (138, 151, 693, 692), (228, 240, 700, 699), (151, 163, 694, 693), (317, 330, 707, 706), (330, 343, 708, 707), (240, 253, 701, 700), (112, 125, 691, 690), (74, 86, 688, 687), (343, 356, 709, 708), (266, 279, 703, 702), (215, 228, 699, 698), (253, 266, 702, 701), (86, 99, 689, 688), (163, 176, 695, 694), (305, 317, 706, 705), (356, 369, 710, 709), (176, 189, 696, 695), (292, 305, 705, 704), (202, 215, 698, 697), (99, 112, 690, 689), (369, 74, 687, 710), (675, 720, 714, 383), (663, 732, 720, 675), (651, 713, 732, 663), (638, 718, 713, 651), (625, 725, 718, 638), (612, 733, 725, 625), (599, 729, 733, 612), (586, 724, 729, 599), (573, 712, 724, 586), (560, 730, 712, 573), (547, 717, 730, 560), (534, 723, 717, 547), (521, 711, 723, 534), (508, 726, 711, 521), (496, 731, 726, 508), (484, 727, 731, 496), (471, 715, 727, 484), (458, 719, 715, 471), (445, 722, 719, 458), (433, 721, 722, 445), (421, 716, 721, 433), (409, 728, 716, 421), (396, 734, 728, 409), (383, 714, 734, 396)])
me_mesh_001.polygons.foreach_set('use_smooth', [True] * 756)
me_mesh_001.materials.append(mat_cromado)
me_mesh_001.use_remesh_preserve_volume = False
me_mesh_001.use_remesh_preserve_attributes = False
me_mesh_001.use_mirror_vertex_groups = False
me_mesh_001.update()
me_circle = bpy.data.meshes.new('Circle')
me_circle.from_pydata([(0.0, 1.0, 0.0), (-0.1951, 0.9808, 0.0), (-0.3827, 0.9239, 0.0), (-0.5556, 0.8315, 0.0), (-0.7071, 0.7071, 0.0), (-0.8315, 0.5556, 0.0), (-0.9239, 0.3827, 0.0), (-0.9808, 0.1951, 0.0), (-1.0, 7.55e-08, 0.0), (-0.9808, -0.1951, 0.0), (-0.9239, -0.3827, 0.0), (-0.8315, -0.5556, 0.0), (-0.7071, -0.7071, 0.0), (-0.5556, -0.8315, 0.0), (-0.3827, -0.9239, 0.0), (-0.1951, -0.9808, 0.0), (3.258e-07, -1.0, 0.0), (0.1951, -0.9808, 0.0), (0.3827, -0.9239, 0.0), (0.5556, -0.8315, 0.0), (0.7071, -0.7071, 0.0), (0.8315, -0.5556, 0.0), (0.9239, -0.3827, 0.0), (0.9808, -0.1951, 0.0), (1.0, 9.656e-07, 0.0), (0.9808, 0.1951, 0.0), (0.9239, 0.3827, 0.0), (0.8315, 0.5556, 0.0), (0.7071, 0.7071, 0.0), (0.5556, 0.8315, 0.0), (0.3827, 0.9239, 0.0), (0.1951, 0.9808, 0.0)], [], [(1, 2, 3, 4, 5, 6, 7, 8, 9, 10, 11, 12, 13, 14, 15, 16, 17, 18, 19, 20, 21, 22, 23, 24, 25, 26, 27, 28, 29, 30, 31, 0)])
me_circle.materials.append(mat_material_001)
me_circle.use_remesh_preserve_volume = False
me_circle.use_remesh_preserve_attributes = False
me_circle.use_mirror_vertex_groups = False
me_circle.update()
me_plane_001 = bpy.data.meshes.new('Plane.001')
me_plane_001.from_pydata([(-1.0, -1.0, 0.0), (1.0, -1.0, 0.0), (-1.0, 0.2898, 0.0), (-1.0, 1.0, 1.601), (-1.0, 0.5093, 0.07834), (-1.0, 0.7073, 0.3057), (-1.0, 0.8644, 0.6598), (-1.0, 0.9652, 1.106), (1.0, 1.0, 1.601), (1.0, 0.2898, 0.0), (1.0, 0.9652, 1.106), (1.0, 0.8644, 0.6598), (1.0, 0.7073, 0.3057), (1.0, 0.5093, 0.07834)], [], [(0, 1, 9, 2), (8, 3, 7, 10), (10, 7, 6, 11), (11, 6, 5, 12), (12, 5, 4, 13), (13, 4, 2, 9)])
me_plane_001.polygons.foreach_set('use_smooth', [True] * 6)
me_plane_001.materials.append(mat_floor)
me_plane_001.use_remesh_preserve_volume = False
me_plane_001.use_remesh_preserve_attributes = False
me_plane_001.use_mirror_vertex_groups = False
me_plane_001.update()

# ---- curves / text
cu_beziercircle = bpy.data.curves.new('BezierCircle', 'CURVE')
cu_beziercircle.dimensions = '3D'
_sp = cu_beziercircle.splines.new('BEZIER'); _sp.bezier_points.add(3)
_sp.bezier_points.foreach_set('co', [-1.0, 0.0, 0.05466, 0.0, 1.0, 0.05466, 1.0, 0.0, 0.05466, 0.0, -1.0, 0.05466])
_sp.bezier_points.foreach_set('handle_left', [-1.0, -0.5521, 0.05466, -0.5521, 1.0, 0.05466, 1.0, 0.5521, 0.05466, 0.5521, -1.0, 0.05466])
_sp.bezier_points.foreach_set('handle_right', [-1.0, 0.5521, 0.05466, 0.5521, 1.0, 0.05466, 1.0, -0.5521, 0.05466, -0.5521, -1.0, 0.05466])
for _p, _l, _r in zip(_sp.bezier_points, ['AUTO', 'AUTO', 'AUTO', 'AUTO'], ['AUTO', 'AUTO', 'AUTO', 'AUTO']): _p.handle_left_type = _l; _p.handle_right_type = _r
_sp.order_u = 0
_sp.order_v = 0
_sp.resolution_u = 6
_sp.use_cyclic_u = True
_sp.use_smooth = False
cu_beziercircle.use_path = True
cu_beziercircle.use_path_clamp = True
cu_beziercircle.bevel_mode = 'OBJECT'
cu_beziercircle.bevel_resolution = 0
cu_beziercircle.resolution_u = 6
cu_beziercircle.fill_mode = 'HALF'
cu_beziercurve = bpy.data.curves.new('BezierCurve', 'CURVE')
cu_beziercurve.dimensions = '3D'
_sp = cu_beziercurve.splines.new('BEZIER'); _sp.bezier_points.add(7)
_sp.bezier_points.foreach_set('co', [1.0, -0.05467, 0.0, 0.5, -0.05467, 0.0, 0.6422, 0.07206, -7.096e-10, 0.97, 0.1604, 2.724e-09, 0.97, 0.05, -2.469e-08, 0.97, 0.05, -2.469e-08, 0.97, 0.05, -2.469e-08, 1.0, 0.05, -2.469e-08])
_sp.bezier_points.foreach_set('handle_left', [1.036, -0.05467, 0.0, 0.6667, -0.05467, 0.0, 0.603, 0.07916, -2.227e-09, 0.7919, 0.1421, 3.317e-09, 0.97, 0.08679, -1.555e-08, 0.97, 0.05, -2.469e-08, 0.97, 0.05, -2.469e-08, 0.99, 0.05, -2.469e-08])
_sp.bezier_points.foreach_set('handle_right', [0.8333, -0.05467, 0.0, 0.523, -0.01565, -3.205e-09, 0.7301, 0.05616, 2.688e-09, 0.97, 0.1236, -6.414e-09, 0.97, 0.05, -2.469e-08, 0.97, 0.05, -2.469e-08, 0.98, 0.05, -2.469e-08, 1.01, 0.05, -2.469e-08])
for _p, _l, _r in zip(_sp.bezier_points, ['FREE', 'VECTOR', 'ALIGNED', 'FREE', 'VECTOR', 'VECTOR', 'VECTOR', 'VECTOR'], ['VECTOR', 'FREE', 'ALIGNED', 'VECTOR', 'VECTOR', 'VECTOR', 'VECTOR', 'VECTOR']): _p.handle_left_type = _l; _p.handle_right_type = _r
_sp.order_u = 0
_sp.order_v = 0
_sp.resolution_u = 5
_sp.use_smooth = False
_sp = cu_beziercurve.splines.new('BEZIER'); _sp.bezier_points.add(0)
_sp.bezier_points.foreach_set('co', [0.97, 0.05, -2.469e-08])
_sp.bezier_points.foreach_set('handle_left', [0.97, 0.08679, -1.555e-08])
_sp.bezier_points.foreach_set('handle_right', [0.97, 0.05, -2.469e-08])
for _p, _l, _r in zip(_sp.bezier_points, ['VECTOR'], ['VECTOR']): _p.handle_left_type = _l; _p.handle_right_type = _r
_sp.order_u = 0
_sp.order_v = 0
_sp.resolution_u = 5
_sp.use_smooth = False
cu_beziercurve.use_path = True
cu_beziercurve.use_path_clamp = True
cu_beziercurve.bevel_resolution = 0
cu_beziercurve.resolution_u = 5
cu_beziercurve.fill_mode = 'HALF'
cu_beziercircle_001 = bpy.data.curves.new('BezierCircle.001', 'CURVE')
cu_beziercircle_001.dimensions = '3D'
_sp = cu_beziercircle_001.splines.new('BEZIER'); _sp.bezier_points.add(3)
_sp.bezier_points.foreach_set('co', [-1.0, 0.0, 0.0, 0.0, 1.0, 0.0, 1.0, 0.0, 0.0, 0.0, -1.0, 0.0])
_sp.bezier_points.foreach_set('handle_left', [-1.0, -0.5521, 0.0, -0.5521, 1.0, 0.0, 1.0, 0.5521, 0.0, 0.5521, -1.0, 0.0])
_sp.bezier_points.foreach_set('handle_right', [-1.0, 0.5521, 0.0, 0.5521, 1.0, 0.0, 1.0, -0.5521, 0.0, -0.5521, -1.0, 0.0])
for _p, _l, _r in zip(_sp.bezier_points, ['AUTO', 'AUTO', 'AUTO', 'AUTO'], ['AUTO', 'AUTO', 'AUTO', 'AUTO']): _p.handle_left_type = _l; _p.handle_right_type = _r
_sp.order_u = 0
_sp.order_v = 0
_sp.resolution_u = 6
_sp.use_cyclic_u = True
cu_beziercircle_001.use_path = True
cu_beziercircle_001.use_path_clamp = True
cu_beziercircle_001.bevel_mode = 'OBJECT'
cu_beziercircle_001.bevel_resolution = 0
cu_beziercircle_001.resolution_u = 6
cu_beziercircle_001.fill_mode = 'HALF'
cu_beziercurve_001 = bpy.data.curves.new('BezierCurve.001', 'CURVE')
cu_beziercurve_001.dimensions = '3D'
_sp = cu_beziercurve_001.splines.new('BEZIER'); _sp.bezier_points.add(2)
_sp.bezier_points.foreach_set('co', [-0.105, 1.21, -0.007218, 0.4954, 0.5712, 0.00349, 1.0, 0.0, 0.0])
_sp.bezier_points.foreach_set('handle_left', [-0.2016, 1.911, -0.007218, 0.3201, 0.7702, 0.00349, 0.5346, 0.07614, -7.979e-09])
_sp.bezier_points.foreach_set('handle_right', [-0.04884, 0.8028, -0.007218, 0.761, 0.2697, 0.00349, 1.987, -0.1615, 1.692e-08])
for _p, _l, _r in zip(_sp.bezier_points, ['ALIGNED', 'ALIGNED', 'ALIGNED'], ['ALIGNED', 'ALIGNED', 'ALIGNED']): _p.handle_left_type = _l; _p.handle_right_type = _r
_sp.order_u = 0
_sp.order_v = 0
_sp.resolution_u = 6
_sp.use_smooth = False
cu_beziercurve_001.use_path = True
cu_beziercurve_001.use_path_clamp = True
cu_beziercurve_001.bevel_resolution = 0
cu_beziercurve_001.resolution_u = 6
cu_beziercurve_001.fill_mode = 'HALF'
arm_lamp_rig = bpy.data.armatures.new('Lamp Rig')  # bones are not reproduced

# ---- objects
ob_scenelighting = bpy.data.objects.new('SceneLighting', None)
ob_spot = bpy.data.objects.new('Spot', light_spot_001)
ob_planelight = bpy.data.objects.new('PlaneLight', me_plane)
ob_lampobject = bpy.data.objects.new('LampObject', None)
ob_lamp_base = bpy.data.objects.new('Lamp Base', me_mesh_002)
ob_base_curve = bpy.data.objects.new('Base Curve', cu_beziercircle)
ob_base_curve_outline = bpy.data.objects.new('base curve outline', cu_beziercurve)
ob_lamp_rig = bpy.data.objects.new('Lamp Rig', arm_lamp_rig)
ob_lamp_stem = bpy.data.objects.new('Lamp Stem', me_mesh_003)
ob_lowerarm = bpy.data.objects.new('LowerArm', me_cube)
ob_screwlower = bpy.data.objects.new('screwLower', me_cylinder)
ob_upperarm = bpy.data.objects.new('UpperArm', me_cube_002)
ob_screwupper = bpy.data.objects.new('screwUpper', me_cylinder_001)
ob_lampshade = bpy.data.objects.new('LampShade', me_mesh_001)
ob_lamplight = bpy.data.objects.new('LampLight', light_spot)
ob_lamplightobject = bpy.data.objects.new('LampLightObject', me_circle)
ob_lampshadecurve = bpy.data.objects.new('LampShadeCurve', cu_beziercircle_001)
ob_lampshadeoutlinecurve = bpy.data.objects.new('LampShadeOutlineCurve', cu_beziercurve_001)
ob_backdrop = bpy.data.objects.new('BACKDROP', me_plane_001)
ob_camera = bpy.data.objects.new('Camera', cam_camera)

# ---- transforms, parenting, visibility, modifiers, constraints
ob_scenelighting.location = (0.0, 0.0, 0.0)
ob_scenelighting.empty_image_offset = (0.0, 0.0)
ob_scenelighting.lineart.crease_threshold = 0.0
ob_spot.parent = ob_scenelighting
ob_spot.location = (-0.0907, -9.348, 5.137)
ob_spot.rotation_euler = (0.2796, -0.3623, 0.8072)
ob_spot.lineart.crease_threshold = 0.0
ob_planelight.parent = ob_scenelighting
ob_planelight.location = (0.2238, -10.61, 8.033)
ob_planelight.rotation_euler = (0.4572, -0.0, 0.0)
ob_planelight.scale = (2.229, 2.229, 2.229)
ob_planelight.lineart.crease_threshold = 0.0
ob_lampobject.location = (0.0, 0.0, 0.0)
ob_lampobject.empty_image_offset = (0.0, 0.0)
ob_lampobject.lineart.crease_threshold = 0.0
ob_lamp_base.parent = ob_lampobject
ob_lamp_base.location = (0.0, 0.0, 0.0)
ob_lamp_base.lineart.crease_threshold = 0.0
ob_base_curve.parent = ob_lamp_base
ob_base_curve.location = (0.0, 0.0, 0.0)
ob_base_curve.hide_viewport = True
ob_base_curve.hide_render = True
ob_base_curve.lineart.crease_threshold = 0.0
ob_base_curve_outline.parent = ob_base_curve
ob_base_curve_outline.matrix_parent_inverse = Matrix(((1.0, 0.0, 0.0, 0.0), (0.0, 1.0, 0.0, 1.0), (0.0, 0.0, 1.0, -0.09744), (0.0, 0.0, 0.0, 1.0)))
ob_base_curve_outline.location = (-2.479, 0.003975, 0.09712)
ob_base_curve_outline.rotation_euler = (1.571, -0.0, 0.0)
ob_base_curve_outline.hide_viewport = True
ob_base_curve_outline.hide_render = True
ob_base_curve_outline.lineart.crease_threshold = 0.0
ob_lamp_rig.parent = ob_lamp_base
ob_lamp_rig.location = (0.0, 0.0, 0.0)
ob_lamp_rig.scale = (0.3206, 0.3206, 0.3206)
ob_lamp_rig.hide_viewport = True
ob_lamp_rig.show_in_front = True
ob_lamp_rig.lineart.crease_threshold = 0.0
ob_lamp_stem.parent = ob_lamp_rig
ob_lamp_stem.matrix_parent_inverse = Matrix(((3.119, 7.437e-07, 0.0, 0.0), (0.0, 0.0, 3.119, -0.9244), (7.437e-07, -3.119, 0.0, 0.0), (0.0, 0.0, 0.0, 1.0)))
ob_lamp_stem.location = (4.358e-05, -0.0001308, 0.1421)
ob_lamp_stem.scale = (0.774, 0.774, 0.774)
ob_lamp_stem.lineart.crease_threshold = 0.0
ob_lowerarm.parent = ob_lamp_rig
ob_lowerarm.matrix_parent_inverse = Matrix(((-3.119, 5.12e-06, 5.134e-06, -1.521e-06), (2.087e-07, -2.144, 2.265, -2.39), (7.248e-06, 2.265, 2.144, -0.6355), (0.0, 0.0, 0.0, 1.0)))
ob_lowerarm.location = (-0.0006602, -0.1922, 0.5017)
ob_lowerarm.rotation_euler = (-0.8145, 4.792e-08, 4.67e-08)
ob_lowerarm.scale = (0.01905, 0.3075, 0.02361)
ob_lowerarm.lineart.crease_threshold = 0.0
ob_screwlower.parent = ob_lowerarm
ob_screwlower.matrix_parent_inverse = Matrix(((52.49, 2.451e-06, -2.526e-06, 0.03466), (-2.176e-07, 2.231, -2.365, 1.616), (-4.601e-08, 30.81, 29.07, -8.662), (0.0, 0.0, 0.0, 1.0)))
ob_screwlower.location = (-0.0009225, -0.0005845, 0.2941)
ob_screwlower.rotation_euler = (-0.0, 1.571, 0.0)
ob_screwlower.scale = (0.01124, 0.01124, 0.07614)
ob_screwlower.lineart.crease_threshold = 0.0
ob_upperarm.parent = ob_lamp_rig
ob_upperarm.matrix_parent_inverse = Matrix(((3.119, 8.403e-08, -1.312e-07, 8.243e-09), (3.396e-08, 2.197, 2.214, -3.382), (1.521e-07, -2.214, 2.197, -2.369), (0.0, 0.0, 0.0, 1.0)))
ob_upperarm.location = (1.054e-05, -0.1858, 0.8889)
ob_upperarm.rotation_euler = (0.7879, 6.729e-08, 3.859e-08)
ob_upperarm.scale = (0.03369, 0.3081, 0.03056)
ob_upperarm.lineart.crease_threshold = 0.0
ob_screwupper.parent = ob_upperarm
ob_screwupper.matrix_parent_inverse = Matrix(((29.68, 1.145e-06, -1.997e-06, -0.0003108), (6.648e-08, 2.289, 2.301, -1.62), (2.448e-06, -23.2, 23.08, -24.82), (0.0, 0.0, 0.0, 1.0)))
ob_screwupper.location = (0.0002251, -0.3786, 0.6972)
ob_screwupper.rotation_euler = (-0.0, 1.571, 0.0)
ob_screwupper.scale = (0.01124, 0.01124, 0.07614)
ob_screwupper.lineart.crease_threshold = 0.0
ob_lampshade.parent = ob_lamp_rig
ob_lampshade.matrix_parent_inverse = Matrix(((3.119, 1.038e-07, 7.714e-09, -1.775e-07), (-7.027e-08, 2.27, -2.139, 1.014), (-7.683e-08, 2.139, 2.27, -3.442), (0.0, 0.0, 0.0, 1.0)))
ob_lampshade.location = (-1.519e-08, 0.248, 1.279)
ob_lampshade.rotation_euler = (-2.674e-07, 2.351, 1.571)
ob_lampshade.scale = (0.3204, 0.3204, 0.3204)
ob_lampshade.lineart.crease_threshold = 0.0
ob_lamplight.parent = ob_lampshade
ob_lamplight.matrix_parent_inverse = Matrix(((-2.617e-08, 2.195, -2.219, 3.383), (3.121, 6.308e-07, 5.87e-07, -8.941e-07), (8.612e-07, -2.219, -2.195, 2.257), (0.0, 0.0, 0.0, 1.0)))
ob_lamplight.location = (0.0, -0.4749, 1.067)
ob_lamplight.rotation_euler = (-0.7876, -0.0, 0.0)
ob_lamplight.lineart.crease_threshold = 0.0
ob_lamplightobject.parent = ob_lampshade
ob_lamplightobject.matrix_parent_inverse = Matrix(((-2.617e-08, 2.195, -2.219, 3.383), (3.121, 6.308e-07, 5.87e-07, -8.941e-07), (8.612e-07, -2.219, -2.195, 2.257), (0.0, 0.0, 0.0, 1.0)))
ob_lamplightobject.location = (1.46e-15, -0.3284, 1.213)
ob_lamplightobject.rotation_euler = (2.356, -0.0, 0.0)
ob_lamplightobject.scale = (0.08436, 0.08436, 0.08436)
ob_lamplightobject.lineart.crease_threshold = 0.0
ob_lampshadecurve.parent = ob_lampshade
ob_lampshadecurve.matrix_parent_inverse = Matrix(((7.55e-08, 0.0, -1.0, 0.0), (0.0, 1.0, 0.0, 0.0), (1.0, 0.0, 7.55e-08, 0.0), (0.0, 0.0, 0.0, 1.0)))
ob_lampshadecurve.location = (0.0, 0.0, 0.0)
ob_lampshadecurve.rotation_euler = (-0.0, 1.571, 0.0)
ob_lampshadecurve.hide_viewport = True
ob_lampshadecurve.hide_render = True
ob_lampshadecurve.lineart.crease_threshold = 0.0
_m = ob_lampshadecurve.modifiers.new('Solidify', 'SOLIDIFY')
_m.thickness = 1.0
_m.thickness_clamp = 2.0
_m.nonmanifold_thickness_mode = 'FIXED'
_m.nonmanifold_merge_threshold = 0.0003
ob_lampshadeoutlinecurve.parent = ob_lampshadecurve
ob_lampshadeoutlinecurve.matrix_parent_inverse = Matrix(((7.55e-08, 0.0, -1.0, 0.0), (0.0, 1.0, 0.0, 1.0), (1.0, 0.0, 7.55e-08, 0.0), (0.0, 0.0, 0.0, 1.0)))
ob_lampshadeoutlinecurve.location = (0.0, 0.0, 1.0)
ob_lampshadeoutlinecurve.rotation_euler = (1.571, 1.571, 0.0)
ob_lampshadeoutlinecurve.hide_viewport = True
ob_lampshadeoutlinecurve.hide_render = True
ob_lampshadeoutlinecurve.lineart.crease_threshold = 0.0
ob_backdrop.location = (0.0, 1.666, 0.0)
ob_backdrop.scale = (27.3, 7.0, 7.0)
ob_backdrop.lineart.crease_threshold = 0.0
ob_camera.location = (-4.825, 0.8308, 3.448)
ob_camera.rotation_euler = (1.034, -0.0, -1.437)
ob_camera.lock_rotations_4d = False
ob_camera.empty_display_type = 'ARROWS'
ob_camera.color = (0.0, 0.0, 0.0, 0.0)
ob_camera.display_type = 'WIRE'
ob_camera.lineart.crease_threshold = 0.0
cu_beziercircle.bevel_object = ob_base_curve_outline
cu_beziercircle_001.bevel_object = ob_lampshadeoutlinecurve

# ---- collection membership
col_collection_1.objects.link(ob_scenelighting)
col_collection_1.objects.link(ob_spot)
col_collection_1.objects.link(ob_planelight)
col_collection_1.objects.link(ob_lampobject)
col_collection_1.objects.link(ob_lamp_base)
col_collection_1.objects.link(ob_base_curve)
col_collection_1.objects.link(ob_base_curve_outline)
col_collection_1.objects.link(ob_lamp_rig)
col_collection_1.objects.link(ob_lamp_stem)
col_collection_1.objects.link(ob_lowerarm)
col_collection_1.objects.link(ob_screwlower)
col_collection_1.objects.link(ob_upperarm)
col_collection_1.objects.link(ob_screwupper)
col_collection_1.objects.link(ob_lampshade)
col_collection_1.objects.link(ob_lamplight)
col_collection_1.objects.link(ob_lamplightobject)
col_collection_1.objects.link(ob_lampshadecurve)
col_collection_1.objects.link(ob_lampshadeoutlinecurve)
col_collection_1.objects.link(ob_backdrop)
col_collection_1.objects.link(ob_camera)

# ---- scene / render settings (as saved in the file)
scene.camera = ob_camera
scene.frame_start = 0; scene.frame_end = 110; scene.frame_set(0)
scene.render.engine = 'CYCLES'
scene.render.resolution_percentage = 50
scene.render.dither_intensity = 0.0
scene.cycles.use_denoising = False
scene.cycles.samples = 50
scene.cycles.sampling_pattern = 'TABULATED_SOBOL'
scene.cycles.light_sampling_threshold = 0.0
scene.cycles.use_adaptive_sampling = False
scene.cycles.use_light_tree = False
scene.cycles.blur_glossy = 0.0
scene.cycles.sample_clamp_indirect = 0.0
scene.view_settings.view_transform = 'Standard'
bpy.context.view_layer.update()
